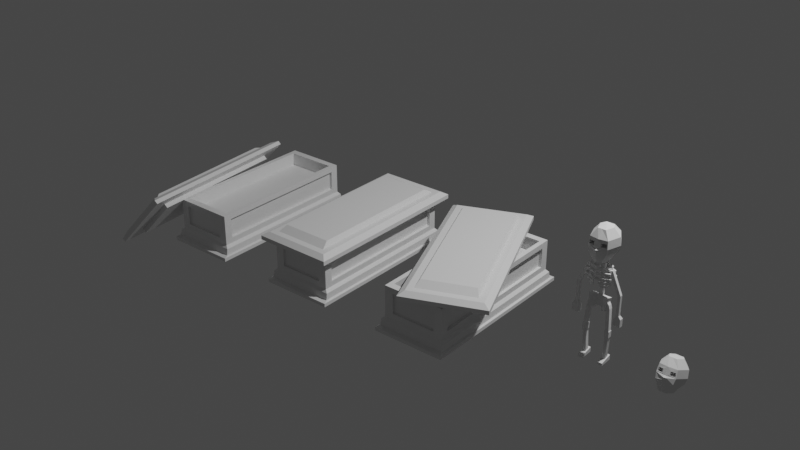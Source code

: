 # Source: DeadPack.blend  (saved by Blender 2.82.7; exported with 4.5.12 LTS)
import bpy
from mathutils import Matrix  # noqa: F401  (used for matrix-valued properties, if any)

bpy.ops.wm.read_factory_settings(use_empty=True)
scene = bpy.context.scene
scene.name = 'Scene'

# ---- collections
col_collection = bpy.data.collections.new('Collection'); scene.collection.children.link(col_collection)

# ---- materials (node trees are filled in below, after node groups)
mat_material = bpy.data.materials.new('Material')
mat_material.alpha_threshold = 0.0
mat_material.use_transparent_shadow = False
mat_material.line_color = (0.0, 0.0, 0.0, 1.0)

# ---- material node trees
mat_material.use_nodes = True; mat_material.node_tree.nodes.clear()
_N = mat_material.node_tree.nodes; _L = mat_material.node_tree.links
n0 = _N.new('ShaderNodeOutputMaterial'); n0.name = 'Material Output'; n0.location = (300, 300)
n1 = _N.new('ShaderNodeBsdfPrincipled'); n1.name = 'Principled BSDF'; n1.location = (10, 300)
n1.distribution = 'GGX'
n1.subsurface_method = 'BURLEY'
n1.inputs[2].default_value = 0.4
n1.inputs[3].default_value = 1.45
n1.inputs[27].default_value = (0.0, 0.0, 0.0, 1.0)
n1.inputs[28].default_value = 1.0
_L.new(n1.outputs[0], n0.inputs[0])
n0.is_active_output = True

# ---- world
world_world = bpy.data.worlds.new('World'); scene.world = world_world
world_world.use_nodes = True; world_world.node_tree.nodes.clear()
_N = world_world.node_tree.nodes; _L = world_world.node_tree.links
n0 = _N.new('ShaderNodeOutputWorld'); n0.name = 'World Output'; n0.location = (300, 300)
n1 = _N.new('ShaderNodeBackground'); n1.name = 'Background'; n1.location = (10, 300)
n1.inputs[0].default_value = (0.05088, 0.05088, 0.05088, 1.0)
_L.new(n1.outputs[0], n0.inputs[0])
n0.is_active_output = True
world_world.color = (0.05088, 0.05088, 0.05088)
world_world.use_sun_shadow = False
world_world.sun_shadow_jitter_overblur = 0.0

# ---- lights
light_light = bpy.data.lights.new('Light', 'POINT')
light_light.transmission_factor = 0.0
light_light.energy = 1000.0
light_light.shadow_soft_size = 0.1
light_light.shadow_maximum_resolution = 0.006
light_light.use_absolute_resolution = True

# ---- meshes
me_cube = bpy.data.meshes.new('Cube')
me_cube.from_pydata([(0.35, 0.9, 0.5), (0.4087, 0.9867, 0.0), (0.35, -0.9, 0.5), (0.4087, -0.9867, 0.0), (-0.35, 0.9, 0.5), (-0.4087, 0.9867, 0.0), (-0.35, -0.9, 0.5), (-0.4087, -0.9867, 0.0), (0.35, 0.9, 0.15), (-0.35, -0.9, 0.15), (0.35, -0.9, 0.15), (-0.35, 0.9, 0.15), (0.3818, 0.9216, 0.1201), (0.3818, -0.9216, 0.1201), (-0.3818, 0.9216, 0.1201), (-0.3818, -0.9216, 0.1201), (0.4087, 0.9867, 0.04), (0.4087, -0.9867, 0.04), (-0.4087, 0.9867, 0.04), (-0.4087, -0.9867, 0.04), (-0.3868, -0.9339, 0.04988), (0.3868, 0.9339, 0.04988), (0.3868, -0.9339, 0.04988), (-0.3868, 0.9339, 0.04988), (0.2531, -0.9, 0.2112), (0.2531, -0.9, 0.4388), (-0.2531, -0.9, 0.4388), (-0.2531, -0.9, 0.2112), (-0.35, -0.808, 0.2112), (-0.35, -0.808, 0.4388), (-0.35, 0.808, 0.4388), (-0.35, 0.808, 0.2112), (0.35, 0.808, 0.2112), (0.35, 0.808, 0.4388), (0.35, -0.808, 0.4388), (0.35, -0.808, 0.2112), (-0.2531, 0.9, 0.2112), (-0.2531, 0.9, 0.4388), (0.2531, 0.9, 0.4388), (0.2531, 0.9, 0.2112), (0.2531, -0.8759, 0.4388), (0.2531, -0.8759, 0.2112), (-0.2531, -0.8759, 0.2112), (-0.2531, -0.8759, 0.4388), (-0.3166, -0.808, 0.2112), (-0.3166, -0.808, 0.4388), (-0.3166, 0.808, 0.2112), (-0.3166, 0.808, 0.4388), (0.3166, 0.808, 0.4388), (0.3166, 0.808, 0.2112), (0.3166, -0.808, 0.2112), (0.3166, -0.808, 0.4388), (-0.2531, 0.8759, 0.4388), (-0.2531, 0.8759, 0.2112), (0.2531, 0.8759, 0.2112), (0.2531, 0.8759, 0.4388), (0.2978, 0.8238, 0.5), (-0.2978, 0.8238, 0.5), (-0.2978, -0.8238, 0.5), (0.2978, -0.8238, 0.5), (-0.2978, 0.8238, 0.3491), (0.2978, 0.8238, 0.3491), (0.2978, -0.8238, 0.3491), (-0.2978, -0.8238, 0.3491), (-0.2978, 0.8238, 0.4593), (0.2978, 0.8238, 0.4593), (0.2978, -0.8238, 0.4593), (-0.2978, -0.8238, 0.4593), (-0.2978, 0.8238, 0.5099), (0.2978, 0.8238, 0.5099), (0.2978, -0.8238, 0.5099), (-0.2978, -0.8238, 0.5099), (-0.4474, 1.017, 0.5099), (0.4474, 1.017, 0.5099), (0.4474, -1.017, 0.5099), (-0.4474, -1.017, 0.5099), (-0.4474, 1.017, 0.5569), (0.4474, 1.017, 0.5569), (0.4474, -1.017, 0.5569), (-0.4474, -1.017, 0.5569), (0.3846, 0.9544, 0.5964), (-0.3846, 0.9544, 0.5964), (-0.3846, -0.9544, 0.5964), (0.3846, -0.9544, 0.5964), (0.3149, 0.8846, 0.5964), (-0.3149, 0.8846, 0.5964), (-0.3149, -0.8846, 0.5964), (0.3149, -0.8846, 0.5964), (-0.2823, 0.7929, 0.6491), (0.2823, 0.7929, 0.6491), (0.2823, -0.7929, 0.6491), (-0.2823, -0.7929, 0.6491)], [], [(57, 58, 63, 60), (32, 33, 48, 49), (27, 24, 41, 42), (5, 1, 3, 7), (28, 29, 45, 44), (24, 25, 40, 41), (14, 11, 8, 12), (12, 8, 10, 13), (15, 9, 11, 14), (13, 10, 9, 15), (22, 13, 15, 20), (20, 15, 14, 23), (21, 12, 13, 22), (23, 14, 12, 21), (5, 18, 16, 1), (1, 16, 17, 3), (7, 19, 18, 5), (3, 17, 19, 7), (18, 23, 21, 16), (16, 21, 22, 17), (19, 20, 23, 18), (17, 22, 20, 19), (10, 2, 25, 24), (2, 6, 26, 25), (6, 9, 27, 26), (9, 10, 24, 27), (9, 6, 29, 28), (6, 4, 30, 29), (4, 11, 31, 30), (11, 9, 28, 31), (8, 0, 33, 32), (0, 2, 34, 33), (2, 10, 35, 34), (10, 8, 32, 35), (11, 4, 37, 36), (4, 0, 38, 37), (0, 8, 39, 38), (8, 11, 36, 39), (41, 40, 43, 42), (44, 45, 47, 46), (49, 48, 51, 50), (53, 52, 55, 54), (31, 28, 44, 46), (36, 37, 52, 53), (25, 26, 43, 40), (35, 32, 49, 50), (29, 30, 47, 45), (39, 36, 53, 54), (26, 27, 42, 43), (33, 34, 51, 48), (30, 31, 46, 47), (37, 38, 55, 52), (34, 35, 50, 51), (38, 39, 54, 55), (0, 4, 57, 56), (4, 6, 58, 57), (6, 2, 59, 58), (2, 0, 56, 59), (61, 60, 63, 62), (56, 57, 60, 61), (58, 59, 62, 63), (59, 56, 61, 62), (65, 66, 67, 64), (70, 69, 73, 74), (67, 66, 70, 71), (66, 65, 69, 70), (64, 67, 71, 68), (65, 64, 68, 69), (72, 75, 79, 76), (68, 71, 75, 72), (69, 68, 72, 73), (71, 70, 74, 75), (85, 86, 91, 88), (73, 72, 76, 77), (75, 74, 78, 79), (74, 73, 77, 78), (77, 76, 81, 80), (76, 79, 82, 81), (79, 78, 83, 82), (78, 77, 80, 83), (80, 81, 85, 84), (81, 82, 86, 85), (82, 83, 87, 86), (83, 80, 84, 87), (89, 88, 91, 90), (84, 85, 88, 89), (86, 87, 90, 91), (87, 84, 89, 90)])
_uv = me_cube.uv_layers.new(name='UVMap')
_uv.uv.foreach_set('vector', [0.8564, 0.5073, 0.8564, 0.7427, 0.8564, 0.7427, 0.8564, 0.5073, 0.4793, 0.5085, 0.5941, 0.5085, 0.5941, 0.5085, 0.4793, 0.5085, 0.4793, 0.9781, 0.4793, 0.7719, 0.4793, 0.7719, 0.4793, 0.9781, 0.125, 0.5, 0.375, 0.5, 0.375, 0.75, 0.125, 0.75, 0.4793, 0.008498, 0.5941, 0.008498, 0.5941, 0.008498, 0.4793, 0.008498, 0.4793, 0.7719, 0.5941, 0.7719, 0.5941, 0.7719, 0.4793, 0.7719, 0.4117, 0.25, 0.4484, 0.25, 0.4484, 0.5, 0.4117, 0.5, 0.4117, 0.5, 0.4484, 0.5, 0.4484, 0.75, 0.4117, 0.75, 0.4117, 0.0, 0.4484, 0.0, 0.4484, 0.25, 0.4117, 0.25, 0.4117, 0.75, 0.4484, 0.75, 0.4484, 1.0, 0.4117, 1.0, 0.3894, 0.75, 0.4117, 0.75, 0.4117, 1.0, 0.3894, 1.0, 0.3894, 0.0, 0.4117, 0.0, 0.4117, 0.25, 0.3894, 0.25, 0.3894, 0.5, 0.4117, 0.5, 0.4117, 0.75, 0.3894, 0.75, 0.3894, 0.25, 0.4117, 0.25, 0.4117, 0.5, 0.3894, 0.5, 0.375, 0.25, 0.3863, 0.25, 0.3863, 0.5, 0.375, 0.5, 0.375, 0.5, 0.3863, 0.5, 0.3863, 0.75, 0.375, 0.75, 0.375, 0.0, 0.3863, 0.0, 0.3863, 0.25, 0.375, 0.25, 0.375, 0.75, 0.3863, 0.75, 0.3863, 1.0, 0.375, 1.0, 0.3863, 0.25, 0.3894, 0.25, 0.3894, 0.5, 0.3863, 0.5, 0.3863, 0.5, 0.3894, 0.5, 0.3894, 0.75, 0.3863, 0.75, 0.3863, 0.0, 0.3894, 0.0, 0.3894, 0.25, 0.3863, 0.25, 0.3863, 0.75, 0.3894, 0.75, 0.3894, 1.0, 0.3863, 1.0, 0.4484, 0.75, 0.625, 0.75, 0.5941, 0.7719, 0.4793, 0.7719, 0.625, 0.75, 0.625, 1.0, 0.5941, 0.9781, 0.5941, 0.7719, 0.625, 1.0, 0.4484, 1.0, 0.4793, 0.9781, 0.5941, 0.9781, 0.4484, 1.0, 0.4484, 0.75, 0.4793, 0.7719, 0.4793, 0.9781, 0.4484, 0.0, 0.625, 0.0, 0.5941, 0.008498, 0.4793, 0.008498, 0.625, 0.0, 0.625, 0.25, 0.5941, 0.2415, 0.5941, 0.008498, 0.625, 0.25, 0.4484, 0.25, 0.4793, 0.2415, 0.5941, 0.2415, 0.4484, 0.25, 0.4484, 0.0, 0.4793, 0.008498, 0.4793, 0.2415, 0.4484, 0.5, 0.625, 0.5, 0.5941, 0.5085, 0.4793, 0.5085, 0.625, 0.5, 0.625, 0.75, 0.5941, 0.7415, 0.5941, 0.5085, 0.625, 0.75, 0.4484, 0.75, 0.4793, 0.7415, 0.5941, 0.7415, 0.4484, 0.75, 0.4484, 0.5, 0.4793, 0.5085, 0.4793, 0.7415, 0.4484, 0.25, 0.625, 0.25, 0.5941, 0.2719, 0.4793, 0.2719, 0.625, 0.25, 0.625, 0.5, 0.5941, 0.4781, 0.5941, 0.2719, 0.625, 0.5, 0.4484, 0.5, 0.4793, 0.4781, 0.5941, 0.4781, 0.4484, 0.5, 0.4484, 0.25, 0.4793, 0.2719, 0.4793, 0.4781, 0.4793, 0.7719, 0.5941, 0.7719, 0.5941, 0.9781, 0.4793, 0.9781, 0.4793, 0.008498, 0.5941, 0.008498, 0.5941, 0.2415, 0.4793, 0.2415, 0.4793, 0.5085, 0.5941, 0.5085, 0.5941, 0.7415, 0.4793, 0.7415, 0.4793, 0.2719, 0.5941, 0.2719, 0.5941, 0.4781, 0.4793, 0.4781, 0.4793, 0.2415, 0.4793, 0.008498, 0.4793, 0.008498, 0.4793, 0.2415, 0.4793, 0.2719, 0.5941, 0.2719, 0.5941, 0.2719, 0.4793, 0.2719, 0.5941, 0.7719, 0.5941, 0.9781, 0.5941, 0.9781, 0.5941, 0.7719, 0.4793, 0.7415, 0.4793, 0.5085, 0.4793, 0.5085, 0.4793, 0.7415, 0.5941, 0.008498, 0.5941, 0.2415, 0.5941, 0.2415, 0.5941, 0.008498, 0.4793, 0.4781, 0.4793, 0.2719, 0.4793, 0.2719, 0.4793, 0.4781, 0.5941, 0.9781, 0.4793, 0.9781, 0.4793, 0.9781, 0.5941, 0.9781, 0.5941, 0.5085, 0.5941, 0.7415, 0.5941, 0.7415, 0.5941, 0.5085, 0.5941, 0.2415, 0.4793, 0.2415, 0.4793, 0.2415, 0.5941, 0.2415, 0.5941, 0.2719, 0.5941, 0.4781, 0.5941, 0.4781, 0.5941, 0.2719, 0.5941, 0.7415, 0.4793, 0.7415, 0.4793, 0.7415, 0.5941, 0.7415, 0.5941, 0.4781, 0.4793, 0.4781, 0.4793, 0.4781, 0.5941, 0.4781, 0.625, 0.5, 0.875, 0.5, 0.8564, 0.5073, 0.6436, 0.5073, 0.875, 0.5, 0.875, 0.75, 0.8564, 0.7427, 0.8564, 0.5073, 0.875, 0.75, 0.625, 0.75, 0.6436, 0.7427, 0.8564, 0.7427, 0.625, 0.75, 0.625, 0.5, 0.6436, 0.5073, 0.6436, 0.7427, 0.6436, 0.5073, 0.8564, 0.5073, 0.8564, 0.7427, 0.6436, 0.7427, 0.6436, 0.5073, 0.8564, 0.5073, 0.8564, 0.5073, 0.6436, 0.5073, 0.8564, 0.7427, 0.6436, 0.7427, 0.6436, 0.7427, 0.8564, 0.7427, 0.6436, 0.7427, 0.6436, 0.5073, 0.6436, 0.5073, 0.6436, 0.7427, 0.6436, 0.5073, 0.6436, 0.7427, 0.8564, 0.7427, 0.8564, 0.5073, 0.6436, 0.7427, 0.6436, 0.5073, 0.6436, 0.5073, 0.6436, 0.7427, 0.8564, 0.7427, 0.6436, 0.7427, 0.6436, 0.7427, 0.8564, 0.7427, 0.6436, 0.7427, 0.6436, 0.5073, 0.6436, 0.5073, 0.6436, 0.7427, 0.8564, 0.5073, 0.8564, 0.7427, 0.8564, 0.7427, 0.8564, 0.5073, 0.6436, 0.5073, 0.8564, 0.5073, 0.8564, 0.5073, 0.6436, 0.5073, 0.8564, 0.5073, 0.8564, 0.7427, 0.8564, 0.7427, 0.8564, 0.5073, 0.8564, 0.5073, 0.8564, 0.7427, 0.8564, 0.7427, 0.8564, 0.5073, 0.6436, 0.5073, 0.8564, 0.5073, 0.8564, 0.5073, 0.6436, 0.5073, 0.8564, 0.7427, 0.6436, 0.7427, 0.6436, 0.7427, 0.8564, 0.7427, 0.8249, 0.5226, 0.8249, 0.7274, 0.8249, 0.7274, 0.8249, 0.5226, 0.6436, 0.5073, 0.8564, 0.5073, 0.8564, 0.5073, 0.6436, 0.5073, 0.8564, 0.7427, 0.6436, 0.7427, 0.6436, 0.7427, 0.8564, 0.7427, 0.6436, 0.7427, 0.6436, 0.5073, 0.6436, 0.5073, 0.6436, 0.7427, 0.6436, 0.5073, 0.8564, 0.5073, 0.8414, 0.5145, 0.6586, 0.5145, 0.8564, 0.5073, 0.8564, 0.7427, 0.8414, 0.7355, 0.8414, 0.5145, 0.8564, 0.7427, 0.6436, 0.7427, 0.6586, 0.7355, 0.8414, 0.7355, 0.6436, 0.7427, 0.6436, 0.5073, 0.6586, 0.5145, 0.6586, 0.7355, 0.6586, 0.5145, 0.8414, 0.5145, 0.8249, 0.5226, 0.6751, 0.5226, 0.8414, 0.5145, 0.8414, 0.7355, 0.8249, 0.7274, 0.8249, 0.5226, 0.8414, 0.7355, 0.6586, 0.7355, 0.6751, 0.7274, 0.8249, 0.7274, 0.6586, 0.7355, 0.6586, 0.5145, 0.6751, 0.5226, 0.6751, 0.7274, 0.6751, 0.5226, 0.8249, 0.5226, 0.8249, 0.7274, 0.6751, 0.7274, 0.6751, 0.5226, 0.8249, 0.5226, 0.8249, 0.5226, 0.6751, 0.5226, 0.8249, 0.7274, 0.6751, 0.7274, 0.6751, 0.7274, 0.8249, 0.7274, 0.6751, 0.7274, 0.6751, 0.5226, 0.6751, 0.5226, 0.6751, 0.7274])
me_cube.materials.append(mat_material)
me_cube.use_remesh_preserve_volume = False
me_cube.use_remesh_preserve_attributes = False
me_cube.use_mirror_vertex_groups = False
me_cube.update()
me_cube_001 = bpy.data.meshes.new('Cube.001')
me_cube_001.from_pydata([(0.35, 0.9, 0.5), (0.4087, 0.9867, 0.0), (0.35, -0.9, 0.5), (0.4087, -0.9867, 0.0), (-0.35, 0.9, 0.5), (-0.4087, 0.9867, 0.0), (-0.35, -0.9, 0.5), (-0.4087, -0.9867, 0.0), (0.35, 0.9, 0.15), (-0.35, -0.9, 0.15), (0.35, -0.9, 0.15), (-0.35, 0.9, 0.15), (0.3818, 0.9216, 0.1201), (0.3818, -0.9216, 0.1201), (-0.3818, 0.9216, 0.1201), (-0.3818, -0.9216, 0.1201), (0.4087, 0.9867, 0.04), (0.4087, -0.9867, 0.04), (-0.4087, 0.9867, 0.04), (-0.4087, -0.9867, 0.04), (-0.3868, -0.9339, 0.04988), (0.3868, 0.9339, 0.04988), (0.3868, -0.9339, 0.04988), (-0.3868, 0.9339, 0.04988), (0.2531, -0.9, 0.2112), (0.2531, -0.9, 0.4388), (-0.2531, -0.9, 0.4388), (-0.2531, -0.9, 0.2112), (-0.35, -0.808, 0.2112), (-0.35, -0.808, 0.4388), (-0.35, 0.808, 0.4388), (-0.35, 0.808, 0.2112), (0.35, 0.808, 0.2112), (0.35, 0.808, 0.4388), (0.35, -0.808, 0.4388), (0.35, -0.808, 0.2112), (-0.2531, 0.9, 0.2112), (-0.2531, 0.9, 0.4388), (0.2531, 0.9, 0.4388), (0.2531, 0.9, 0.2112), (0.2531, -0.8759, 0.4388), (0.2531, -0.8759, 0.2112), (-0.2531, -0.8759, 0.2112), (-0.2531, -0.8759, 0.4388), (-0.3166, -0.808, 0.2112), (-0.3166, -0.808, 0.4388), (-0.3166, 0.808, 0.2112), (-0.3166, 0.808, 0.4388), (0.3166, 0.808, 0.4388), (0.3166, 0.808, 0.2112), (0.3166, -0.808, 0.2112), (0.3166, -0.808, 0.4388), (-0.2531, 0.8759, 0.4388), (-0.2531, 0.8759, 0.2112), (0.2531, 0.8759, 0.2112), (0.2531, 0.8759, 0.4388), (0.2978, 0.8238, 0.5), (-0.2978, 0.8238, 0.5), (-0.2978, -0.8238, 0.5), (0.2978, -0.8238, 0.5), (-0.2978, 0.8238, 0.3491), (0.2978, 0.8238, 0.3491), (0.2978, -0.8238, 0.3491), (-0.2978, -0.8238, 0.3491), (-0.5873, 0.6499, 0.4988), (-0.03602, 0.8752, 0.4988), (0.5873, -0.6499, 0.4988), (0.03602, -0.8752, 0.4988), (-0.5873, 0.6499, 0.5494), (-0.03602, 0.8752, 0.5494), (0.5873, -0.6499, 0.5494), (0.03602, -0.8752, 0.5494), (-0.7989, 0.7723, 0.5495), (0.02933, 1.111, 0.5495), (0.7989, -0.7723, 0.5495), (-0.02933, -1.111, 0.5495), (-0.7989, 0.7723, 0.5964), (0.02933, 1.111, 0.5964), (0.7989, -0.7723, 0.5964), (-0.02933, -1.111, 0.5964), (-0.005015, 1.029, 0.636), (-0.7171, 0.7379, 0.636), (0.005015, -1.029, 0.636), (0.7171, -0.7379, 0.636), (-0.04319, 0.938, 0.636), (-0.6262, 0.6997, 0.636), (0.04319, -0.938, 0.636), (0.6262, -0.6997, 0.636), (-0.5613, 0.6272, 0.6886), (-0.03871, 0.8408, 0.6886), (0.5613, -0.6272, 0.6886), (0.03871, -0.8408, 0.6886)], [], [(57, 58, 63, 60), (32, 33, 48, 49), (27, 24, 41, 42), (5, 1, 3, 7), (28, 29, 45, 44), (24, 25, 40, 41), (14, 11, 8, 12), (12, 8, 10, 13), (15, 9, 11, 14), (13, 10, 9, 15), (22, 13, 15, 20), (20, 15, 14, 23), (21, 12, 13, 22), (23, 14, 12, 21), (5, 18, 16, 1), (1, 16, 17, 3), (7, 19, 18, 5), (3, 17, 19, 7), (18, 23, 21, 16), (16, 21, 22, 17), (19, 20, 23, 18), (17, 22, 20, 19), (10, 2, 25, 24), (2, 6, 26, 25), (6, 9, 27, 26), (9, 10, 24, 27), (9, 6, 29, 28), (6, 4, 30, 29), (4, 11, 31, 30), (11, 9, 28, 31), (8, 0, 33, 32), (0, 2, 34, 33), (2, 10, 35, 34), (10, 8, 32, 35), (11, 4, 37, 36), (4, 0, 38, 37), (0, 8, 39, 38), (8, 11, 36, 39), (41, 40, 43, 42), (44, 45, 47, 46), (49, 48, 51, 50), (53, 52, 55, 54), (31, 28, 44, 46), (36, 37, 52, 53), (25, 26, 43, 40), (35, 32, 49, 50), (29, 30, 47, 45), (39, 36, 53, 54), (26, 27, 42, 43), (33, 34, 51, 48), (30, 31, 46, 47), (37, 38, 55, 52), (34, 35, 50, 51), (38, 39, 54, 55), (0, 4, 57, 56), (4, 6, 58, 57), (6, 2, 59, 58), (2, 0, 56, 59), (61, 60, 63, 62), (56, 57, 60, 61), (58, 59, 62, 63), (59, 56, 61, 62), (65, 66, 67, 64), (70, 69, 73, 74), (67, 66, 70, 71), (66, 65, 69, 70), (64, 67, 71, 68), (65, 64, 68, 69), (72, 75, 79, 76), (68, 71, 75, 72), (69, 68, 72, 73), (71, 70, 74, 75), (85, 86, 91, 88), (73, 72, 76, 77), (75, 74, 78, 79), (74, 73, 77, 78), (77, 76, 81, 80), (76, 79, 82, 81), (79, 78, 83, 82), (78, 77, 80, 83), (80, 81, 85, 84), (81, 82, 86, 85), (82, 83, 87, 86), (83, 80, 84, 87), (89, 88, 91, 90), (84, 85, 88, 89), (86, 87, 90, 91), (87, 84, 89, 90)])
_uv = me_cube_001.uv_layers.new(name='UVMap')
_uv.uv.foreach_set('vector', [0.8564, 0.5073, 0.8564, 0.7427, 0.8564, 0.7427, 0.8564, 0.5073, 0.4793, 0.5085, 0.5941, 0.5085, 0.5941, 0.5085, 0.4793, 0.5085, 0.4793, 0.9781, 0.4793, 0.7719, 0.4793, 0.7719, 0.4793, 0.9781, 0.125, 0.5, 0.375, 0.5, 0.375, 0.75, 0.125, 0.75, 0.4793, 0.008498, 0.5941, 0.008498, 0.5941, 0.008498, 0.4793, 0.008498, 0.4793, 0.7719, 0.5941, 0.7719, 0.5941, 0.7719, 0.4793, 0.7719, 0.4117, 0.25, 0.4484, 0.25, 0.4484, 0.5, 0.4117, 0.5, 0.4117, 0.5, 0.4484, 0.5, 0.4484, 0.75, 0.4117, 0.75, 0.4117, 0.0, 0.4484, 0.0, 0.4484, 0.25, 0.4117, 0.25, 0.4117, 0.75, 0.4484, 0.75, 0.4484, 1.0, 0.4117, 1.0, 0.3894, 0.75, 0.4117, 0.75, 0.4117, 1.0, 0.3894, 1.0, 0.3894, 0.0, 0.4117, 0.0, 0.4117, 0.25, 0.3894, 0.25, 0.3894, 0.5, 0.4117, 0.5, 0.4117, 0.75, 0.3894, 0.75, 0.3894, 0.25, 0.4117, 0.25, 0.4117, 0.5, 0.3894, 0.5, 0.375, 0.25, 0.3863, 0.25, 0.3863, 0.5, 0.375, 0.5, 0.375, 0.5, 0.3863, 0.5, 0.3863, 0.75, 0.375, 0.75, 0.375, 0.0, 0.3863, 0.0, 0.3863, 0.25, 0.375, 0.25, 0.375, 0.75, 0.3863, 0.75, 0.3863, 1.0, 0.375, 1.0, 0.3863, 0.25, 0.3894, 0.25, 0.3894, 0.5, 0.3863, 0.5, 0.3863, 0.5, 0.3894, 0.5, 0.3894, 0.75, 0.3863, 0.75, 0.3863, 0.0, 0.3894, 0.0, 0.3894, 0.25, 0.3863, 0.25, 0.3863, 0.75, 0.3894, 0.75, 0.3894, 1.0, 0.3863, 1.0, 0.4484, 0.75, 0.625, 0.75, 0.5941, 0.7719, 0.4793, 0.7719, 0.625, 0.75, 0.625, 1.0, 0.5941, 0.9781, 0.5941, 0.7719, 0.625, 1.0, 0.4484, 1.0, 0.4793, 0.9781, 0.5941, 0.9781, 0.4484, 1.0, 0.4484, 0.75, 0.4793, 0.7719, 0.4793, 0.9781, 0.4484, 0.0, 0.625, 0.0, 0.5941, 0.008498, 0.4793, 0.008498, 0.625, 0.0, 0.625, 0.25, 0.5941, 0.2415, 0.5941, 0.008498, 0.625, 0.25, 0.4484, 0.25, 0.4793, 0.2415, 0.5941, 0.2415, 0.4484, 0.25, 0.4484, 0.0, 0.4793, 0.008498, 0.4793, 0.2415, 0.4484, 0.5, 0.625, 0.5, 0.5941, 0.5085, 0.4793, 0.5085, 0.625, 0.5, 0.625, 0.75, 0.5941, 0.7415, 0.5941, 0.5085, 0.625, 0.75, 0.4484, 0.75, 0.4793, 0.7415, 0.5941, 0.7415, 0.4484, 0.75, 0.4484, 0.5, 0.4793, 0.5085, 0.4793, 0.7415, 0.4484, 0.25, 0.625, 0.25, 0.5941, 0.2719, 0.4793, 0.2719, 0.625, 0.25, 0.625, 0.5, 0.5941, 0.4781, 0.5941, 0.2719, 0.625, 0.5, 0.4484, 0.5, 0.4793, 0.4781, 0.5941, 0.4781, 0.4484, 0.5, 0.4484, 0.25, 0.4793, 0.2719, 0.4793, 0.4781, 0.4793, 0.7719, 0.5941, 0.7719, 0.5941, 0.9781, 0.4793, 0.9781, 0.4793, 0.008498, 0.5941, 0.008498, 0.5941, 0.2415, 0.4793, 0.2415, 0.4793, 0.5085, 0.5941, 0.5085, 0.5941, 0.7415, 0.4793, 0.7415, 0.4793, 0.2719, 0.5941, 0.2719, 0.5941, 0.4781, 0.4793, 0.4781, 0.4793, 0.2415, 0.4793, 0.008498, 0.4793, 0.008498, 0.4793, 0.2415, 0.4793, 0.2719, 0.5941, 0.2719, 0.5941, 0.2719, 0.4793, 0.2719, 0.5941, 0.7719, 0.5941, 0.9781, 0.5941, 0.9781, 0.5941, 0.7719, 0.4793, 0.7415, 0.4793, 0.5085, 0.4793, 0.5085, 0.4793, 0.7415, 0.5941, 0.008498, 0.5941, 0.2415, 0.5941, 0.2415, 0.5941, 0.008498, 0.4793, 0.4781, 0.4793, 0.2719, 0.4793, 0.2719, 0.4793, 0.4781, 0.5941, 0.9781, 0.4793, 0.9781, 0.4793, 0.9781, 0.5941, 0.9781, 0.5941, 0.5085, 0.5941, 0.7415, 0.5941, 0.7415, 0.5941, 0.5085, 0.5941, 0.2415, 0.4793, 0.2415, 0.4793, 0.2415, 0.5941, 0.2415, 0.5941, 0.2719, 0.5941, 0.4781, 0.5941, 0.4781, 0.5941, 0.2719, 0.5941, 0.7415, 0.4793, 0.7415, 0.4793, 0.7415, 0.5941, 0.7415, 0.5941, 0.4781, 0.4793, 0.4781, 0.4793, 0.4781, 0.5941, 0.4781, 0.625, 0.5, 0.875, 0.5, 0.8564, 0.5073, 0.6436, 0.5073, 0.875, 0.5, 0.875, 0.75, 0.8564, 0.7427, 0.8564, 0.5073, 0.875, 0.75, 0.625, 0.75, 0.6436, 0.7427, 0.8564, 0.7427, 0.625, 0.75, 0.625, 0.5, 0.6436, 0.5073, 0.6436, 0.7427, 0.6436, 0.5073, 0.8564, 0.5073, 0.8564, 0.7427, 0.6436, 0.7427, 0.6436, 0.5073, 0.8564, 0.5073, 0.8564, 0.5073, 0.6436, 0.5073, 0.8564, 0.7427, 0.6436, 0.7427, 0.6436, 0.7427, 0.8564, 0.7427, 0.6436, 0.7427, 0.6436, 0.5073, 0.6436, 0.5073, 0.6436, 0.7427, 0.6436, 0.5073, 0.6436, 0.7427, 0.8564, 0.7427, 0.8564, 0.5073, 0.6436, 0.7427, 0.6436, 0.5073, 0.6436, 0.5073, 0.6436, 0.7427, 0.8564, 0.7427, 0.6436, 0.7427, 0.6436, 0.7427, 0.8564, 0.7427, 0.6436, 0.7427, 0.6436, 0.5073, 0.6436, 0.5073, 0.6436, 0.7427, 0.8564, 0.5073, 0.8564, 0.7427, 0.8564, 0.7427, 0.8564, 0.5073, 0.6436, 0.5073, 0.8564, 0.5073, 0.8564, 0.5073, 0.6436, 0.5073, 0.8564, 0.5073, 0.8564, 0.7427, 0.8564, 0.7427, 0.8564, 0.5073, 0.8564, 0.5073, 0.8564, 0.7427, 0.8564, 0.7427, 0.8564, 0.5073, 0.6436, 0.5073, 0.8564, 0.5073, 0.8564, 0.5073, 0.6436, 0.5073, 0.8564, 0.7427, 0.6436, 0.7427, 0.6436, 0.7427, 0.8564, 0.7427, 0.8249, 0.5226, 0.8249, 0.7274, 0.8249, 0.7274, 0.8249, 0.5226, 0.6436, 0.5073, 0.8564, 0.5073, 0.8564, 0.5073, 0.6436, 0.5073, 0.8564, 0.7427, 0.6436, 0.7427, 0.6436, 0.7427, 0.8564, 0.7427, 0.6436, 0.7427, 0.6436, 0.5073, 0.6436, 0.5073, 0.6436, 0.7427, 0.6436, 0.5073, 0.8564, 0.5073, 0.8414, 0.5145, 0.6586, 0.5145, 0.8564, 0.5073, 0.8564, 0.7427, 0.8414, 0.7355, 0.8414, 0.5145, 0.8564, 0.7427, 0.6436, 0.7427, 0.6586, 0.7355, 0.8414, 0.7355, 0.6436, 0.7427, 0.6436, 0.5073, 0.6586, 0.5145, 0.6586, 0.7355, 0.6586, 0.5145, 0.8414, 0.5145, 0.8249, 0.5226, 0.6751, 0.5226, 0.8414, 0.5145, 0.8414, 0.7355, 0.8249, 0.7274, 0.8249, 0.5226, 0.8414, 0.7355, 0.6586, 0.7355, 0.6751, 0.7274, 0.8249, 0.7274, 0.6586, 0.7355, 0.6586, 0.5145, 0.6751, 0.5226, 0.6751, 0.7274, 0.6751, 0.5226, 0.8249, 0.5226, 0.8249, 0.7274, 0.6751, 0.7274, 0.6751, 0.5226, 0.8249, 0.5226, 0.8249, 0.5226, 0.6751, 0.5226, 0.8249, 0.7274, 0.6751, 0.7274, 0.6751, 0.7274, 0.8249, 0.7274, 0.6751, 0.7274, 0.6751, 0.5226, 0.6751, 0.5226, 0.6751, 0.7274])
me_cube_001.materials.append(mat_material)
me_cube_001.use_remesh_preserve_volume = False
me_cube_001.use_remesh_preserve_attributes = False
me_cube_001.use_mirror_vertex_groups = False
me_cube_001.update()
me_cube_002 = bpy.data.meshes.new('Cube.002')
me_cube_002.from_pydata([(0.35, 0.9, 0.5), (0.4087, 0.9867, 0.0), (0.35, -0.9, 0.5), (0.4087, -0.9867, 0.0), (-0.35, 0.9, 0.5), (-0.4087, 0.9867, 0.0), (-0.35, -0.9, 0.5), (-0.4087, -0.9867, 0.0), (0.35, 0.9, 0.15), (-0.35, -0.9, 0.15), (0.35, -0.9, 0.15), (-0.35, 0.9, 0.15), (0.3818, 0.9216, 0.1201), (0.3818, -0.9216, 0.1201), (-0.3818, 0.9216, 0.1201), (-0.3818, -0.9216, 0.1201), (0.4087, 0.9867, 0.04), (0.4087, -0.9867, 0.04), (-0.4087, 0.9867, 0.04), (-0.4087, -0.9867, 0.04), (-0.3868, -0.9339, 0.04988), (0.3868, 0.9339, 0.04988), (0.3868, -0.9339, 0.04988), (-0.3868, 0.9339, 0.04988), (0.2531, -0.9, 0.2112), (0.2531, -0.9, 0.4388), (-0.2531, -0.9, 0.4388), (-0.2531, -0.9, 0.2112), (-0.35, -0.808, 0.2112), (-0.35, -0.808, 0.4388), (-0.35, 0.808, 0.4388), (-0.35, 0.808, 0.2112), (0.35, 0.808, 0.2112), (0.35, 0.808, 0.4388), (0.35, -0.808, 0.4388), (0.35, -0.808, 0.2112), (-0.2531, 0.9, 0.2112), (-0.2531, 0.9, 0.4388), (0.2531, 0.9, 0.4388), (0.2531, 0.9, 0.2112), (0.2531, -0.8759, 0.4388), (0.2531, -0.8759, 0.2112), (-0.2531, -0.8759, 0.2112), (-0.2531, -0.8759, 0.4388), (-0.3166, -0.808, 0.2112), (-0.3166, -0.808, 0.4388), (-0.3166, 0.808, 0.2112), (-0.3166, 0.808, 0.4388), (0.3166, 0.808, 0.4388), (0.3166, 0.808, 0.2112), (0.3166, -0.808, 0.2112), (0.3166, -0.808, 0.4388), (-0.2531, 0.8759, 0.4388), (-0.2531, 0.8759, 0.2112), (0.2531, 0.8759, 0.2112), (0.2531, 0.8759, 0.4388), (0.2978, 0.8238, 0.5), (-0.2978, 0.8238, 0.5), (-0.2978, -0.8238, 0.5), (0.2978, -0.8238, 0.5), (-0.2978, 0.8238, 0.3491), (0.2978, 0.8238, 0.3491), (0.2978, -0.8238, 0.3491), (-0.2978, -0.8238, 0.3491), (-0.8205, 0.4499, 0.07507), (-0.4141, 0.4807, 0.5093), (-0.2886, -1.162, 0.5083), (-0.695, -1.193, 0.07408), (-0.8573, 0.4471, 0.1097), (-0.4509, 0.4778, 0.5439), (-0.3254, -1.165, 0.543), (-0.7318, -1.196, 0.1087), (-0.9741, 0.6321, 0.000763), (-0.3635, 0.6783, 0.6532), (-0.2086, -1.35, 0.6519), (-0.8192, -1.396, -0.0004554), (-1.008, 0.6295, 0.0329), (-0.3977, 0.6757, 0.6853), (-0.2427, -1.353, 0.6841), (-0.8534, -1.399, 0.03168), (-0.4644, 0.6077, 0.6666), (-0.9894, 0.5679, 0.1057), (-0.8441, -1.335, 0.1045), (-0.3191, -1.296, 0.6654), (-0.5067, 0.5345, 0.6157), (-0.9365, 0.502, 0.1565), (-0.8018, -1.262, 0.1554), (-0.372, -1.23, 0.6146), (-0.9456, 0.4093, 0.2163), (-0.5603, 0.4385, 0.6279), (-0.4395, -1.143, 0.6269), (-0.8248, -1.172, 0.2153)], [], [(57, 58, 63, 60), (32, 33, 48, 49), (27, 24, 41, 42), (5, 1, 3, 7), (28, 29, 45, 44), (24, 25, 40, 41), (14, 11, 8, 12), (12, 8, 10, 13), (15, 9, 11, 14), (13, 10, 9, 15), (22, 13, 15, 20), (20, 15, 14, 23), (21, 12, 13, 22), (23, 14, 12, 21), (5, 18, 16, 1), (1, 16, 17, 3), (7, 19, 18, 5), (3, 17, 19, 7), (18, 23, 21, 16), (16, 21, 22, 17), (19, 20, 23, 18), (17, 22, 20, 19), (10, 2, 25, 24), (2, 6, 26, 25), (6, 9, 27, 26), (9, 10, 24, 27), (9, 6, 29, 28), (6, 4, 30, 29), (4, 11, 31, 30), (11, 9, 28, 31), (8, 0, 33, 32), (0, 2, 34, 33), (2, 10, 35, 34), (10, 8, 32, 35), (11, 4, 37, 36), (4, 0, 38, 37), (0, 8, 39, 38), (8, 11, 36, 39), (41, 40, 43, 42), (44, 45, 47, 46), (49, 48, 51, 50), (53, 52, 55, 54), (31, 28, 44, 46), (36, 37, 52, 53), (25, 26, 43, 40), (35, 32, 49, 50), (29, 30, 47, 45), (39, 36, 53, 54), (26, 27, 42, 43), (33, 34, 51, 48), (30, 31, 46, 47), (37, 38, 55, 52), (34, 35, 50, 51), (38, 39, 54, 55), (0, 4, 57, 56), (4, 6, 58, 57), (6, 2, 59, 58), (2, 0, 56, 59), (61, 60, 63, 62), (56, 57, 60, 61), (58, 59, 62, 63), (59, 56, 61, 62), (65, 66, 67, 64), (70, 69, 73, 74), (67, 66, 70, 71), (66, 65, 69, 70), (64, 67, 71, 68), (65, 64, 68, 69), (72, 75, 79, 76), (68, 71, 75, 72), (69, 68, 72, 73), (71, 70, 74, 75), (85, 86, 91, 88), (73, 72, 76, 77), (75, 74, 78, 79), (74, 73, 77, 78), (77, 76, 81, 80), (76, 79, 82, 81), (79, 78, 83, 82), (78, 77, 80, 83), (80, 81, 85, 84), (81, 82, 86, 85), (82, 83, 87, 86), (83, 80, 84, 87), (89, 88, 91, 90), (84, 85, 88, 89), (86, 87, 90, 91), (87, 84, 89, 90)])
_uv = me_cube_002.uv_layers.new(name='UVMap')
_uv.uv.foreach_set('vector', [0.8564, 0.5073, 0.8564, 0.7427, 0.8564, 0.7427, 0.8564, 0.5073, 0.4793, 0.5085, 0.5941, 0.5085, 0.5941, 0.5085, 0.4793, 0.5085, 0.4793, 0.9781, 0.4793, 0.7719, 0.4793, 0.7719, 0.4793, 0.9781, 0.125, 0.5, 0.375, 0.5, 0.375, 0.75, 0.125, 0.75, 0.4793, 0.008498, 0.5941, 0.008498, 0.5941, 0.008498, 0.4793, 0.008498, 0.4793, 0.7719, 0.5941, 0.7719, 0.5941, 0.7719, 0.4793, 0.7719, 0.4117, 0.25, 0.4484, 0.25, 0.4484, 0.5, 0.4117, 0.5, 0.4117, 0.5, 0.4484, 0.5, 0.4484, 0.75, 0.4117, 0.75, 0.4117, 0.0, 0.4484, 0.0, 0.4484, 0.25, 0.4117, 0.25, 0.4117, 0.75, 0.4484, 0.75, 0.4484, 1.0, 0.4117, 1.0, 0.3894, 0.75, 0.4117, 0.75, 0.4117, 1.0, 0.3894, 1.0, 0.3894, 0.0, 0.4117, 0.0, 0.4117, 0.25, 0.3894, 0.25, 0.3894, 0.5, 0.4117, 0.5, 0.4117, 0.75, 0.3894, 0.75, 0.3894, 0.25, 0.4117, 0.25, 0.4117, 0.5, 0.3894, 0.5, 0.375, 0.25, 0.3863, 0.25, 0.3863, 0.5, 0.375, 0.5, 0.375, 0.5, 0.3863, 0.5, 0.3863, 0.75, 0.375, 0.75, 0.375, 0.0, 0.3863, 0.0, 0.3863, 0.25, 0.375, 0.25, 0.375, 0.75, 0.3863, 0.75, 0.3863, 1.0, 0.375, 1.0, 0.3863, 0.25, 0.3894, 0.25, 0.3894, 0.5, 0.3863, 0.5, 0.3863, 0.5, 0.3894, 0.5, 0.3894, 0.75, 0.3863, 0.75, 0.3863, 0.0, 0.3894, 0.0, 0.3894, 0.25, 0.3863, 0.25, 0.3863, 0.75, 0.3894, 0.75, 0.3894, 1.0, 0.3863, 1.0, 0.4484, 0.75, 0.625, 0.75, 0.5941, 0.7719, 0.4793, 0.7719, 0.625, 0.75, 0.625, 1.0, 0.5941, 0.9781, 0.5941, 0.7719, 0.625, 1.0, 0.4484, 1.0, 0.4793, 0.9781, 0.5941, 0.9781, 0.4484, 1.0, 0.4484, 0.75, 0.4793, 0.7719, 0.4793, 0.9781, 0.4484, 0.0, 0.625, 0.0, 0.5941, 0.008498, 0.4793, 0.008498, 0.625, 0.0, 0.625, 0.25, 0.5941, 0.2415, 0.5941, 0.008498, 0.625, 0.25, 0.4484, 0.25, 0.4793, 0.2415, 0.5941, 0.2415, 0.4484, 0.25, 0.4484, 0.0, 0.4793, 0.008498, 0.4793, 0.2415, 0.4484, 0.5, 0.625, 0.5, 0.5941, 0.5085, 0.4793, 0.5085, 0.625, 0.5, 0.625, 0.75, 0.5941, 0.7415, 0.5941, 0.5085, 0.625, 0.75, 0.4484, 0.75, 0.4793, 0.7415, 0.5941, 0.7415, 0.4484, 0.75, 0.4484, 0.5, 0.4793, 0.5085, 0.4793, 0.7415, 0.4484, 0.25, 0.625, 0.25, 0.5941, 0.2719, 0.4793, 0.2719, 0.625, 0.25, 0.625, 0.5, 0.5941, 0.4781, 0.5941, 0.2719, 0.625, 0.5, 0.4484, 0.5, 0.4793, 0.4781, 0.5941, 0.4781, 0.4484, 0.5, 0.4484, 0.25, 0.4793, 0.2719, 0.4793, 0.4781, 0.4793, 0.7719, 0.5941, 0.7719, 0.5941, 0.9781, 0.4793, 0.9781, 0.4793, 0.008498, 0.5941, 0.008498, 0.5941, 0.2415, 0.4793, 0.2415, 0.4793, 0.5085, 0.5941, 0.5085, 0.5941, 0.7415, 0.4793, 0.7415, 0.4793, 0.2719, 0.5941, 0.2719, 0.5941, 0.4781, 0.4793, 0.4781, 0.4793, 0.2415, 0.4793, 0.008498, 0.4793, 0.008498, 0.4793, 0.2415, 0.4793, 0.2719, 0.5941, 0.2719, 0.5941, 0.2719, 0.4793, 0.2719, 0.5941, 0.7719, 0.5941, 0.9781, 0.5941, 0.9781, 0.5941, 0.7719, 0.4793, 0.7415, 0.4793, 0.5085, 0.4793, 0.5085, 0.4793, 0.7415, 0.5941, 0.008498, 0.5941, 0.2415, 0.5941, 0.2415, 0.5941, 0.008498, 0.4793, 0.4781, 0.4793, 0.2719, 0.4793, 0.2719, 0.4793, 0.4781, 0.5941, 0.9781, 0.4793, 0.9781, 0.4793, 0.9781, 0.5941, 0.9781, 0.5941, 0.5085, 0.5941, 0.7415, 0.5941, 0.7415, 0.5941, 0.5085, 0.5941, 0.2415, 0.4793, 0.2415, 0.4793, 0.2415, 0.5941, 0.2415, 0.5941, 0.2719, 0.5941, 0.4781, 0.5941, 0.4781, 0.5941, 0.2719, 0.5941, 0.7415, 0.4793, 0.7415, 0.4793, 0.7415, 0.5941, 0.7415, 0.5941, 0.4781, 0.4793, 0.4781, 0.4793, 0.4781, 0.5941, 0.4781, 0.625, 0.5, 0.875, 0.5, 0.8564, 0.5073, 0.6436, 0.5073, 0.875, 0.5, 0.875, 0.75, 0.8564, 0.7427, 0.8564, 0.5073, 0.875, 0.75, 0.625, 0.75, 0.6436, 0.7427, 0.8564, 0.7427, 0.625, 0.75, 0.625, 0.5, 0.6436, 0.5073, 0.6436, 0.7427, 0.6436, 0.5073, 0.8564, 0.5073, 0.8564, 0.7427, 0.6436, 0.7427, 0.6436, 0.5073, 0.8564, 0.5073, 0.8564, 0.5073, 0.6436, 0.5073, 0.8564, 0.7427, 0.6436, 0.7427, 0.6436, 0.7427, 0.8564, 0.7427, 0.6436, 0.7427, 0.6436, 0.5073, 0.6436, 0.5073, 0.6436, 0.7427, 0.6436, 0.5073, 0.6436, 0.7427, 0.8564, 0.7427, 0.8564, 0.5073, 0.6436, 0.7427, 0.6436, 0.5073, 0.6436, 0.5073, 0.6436, 0.7427, 0.8564, 0.7427, 0.6436, 0.7427, 0.6436, 0.7427, 0.8564, 0.7427, 0.6436, 0.7427, 0.6436, 0.5073, 0.6436, 0.5073, 0.6436, 0.7427, 0.8564, 0.5073, 0.8564, 0.7427, 0.8564, 0.7427, 0.8564, 0.5073, 0.6436, 0.5073, 0.8564, 0.5073, 0.8564, 0.5073, 0.6436, 0.5073, 0.8564, 0.5073, 0.8564, 0.7427, 0.8564, 0.7427, 0.8564, 0.5073, 0.8564, 0.5073, 0.8564, 0.7427, 0.8564, 0.7427, 0.8564, 0.5073, 0.6436, 0.5073, 0.8564, 0.5073, 0.8564, 0.5073, 0.6436, 0.5073, 0.8564, 0.7427, 0.6436, 0.7427, 0.6436, 0.7427, 0.8564, 0.7427, 0.8249, 0.5226, 0.8249, 0.7274, 0.8249, 0.7274, 0.8249, 0.5226, 0.6436, 0.5073, 0.8564, 0.5073, 0.8564, 0.5073, 0.6436, 0.5073, 0.8564, 0.7427, 0.6436, 0.7427, 0.6436, 0.7427, 0.8564, 0.7427, 0.6436, 0.7427, 0.6436, 0.5073, 0.6436, 0.5073, 0.6436, 0.7427, 0.6436, 0.5073, 0.8564, 0.5073, 0.8414, 0.5145, 0.6586, 0.5145, 0.8564, 0.5073, 0.8564, 0.7427, 0.8414, 0.7355, 0.8414, 0.5145, 0.8564, 0.7427, 0.6436, 0.7427, 0.6586, 0.7355, 0.8414, 0.7355, 0.6436, 0.7427, 0.6436, 0.5073, 0.6586, 0.5145, 0.6586, 0.7355, 0.6586, 0.5145, 0.8414, 0.5145, 0.8249, 0.5226, 0.6751, 0.5226, 0.8414, 0.5145, 0.8414, 0.7355, 0.8249, 0.7274, 0.8249, 0.5226, 0.8414, 0.7355, 0.6586, 0.7355, 0.6751, 0.7274, 0.8249, 0.7274, 0.6586, 0.7355, 0.6586, 0.5145, 0.6751, 0.5226, 0.6751, 0.7274, 0.6751, 0.5226, 0.8249, 0.5226, 0.8249, 0.7274, 0.6751, 0.7274, 0.6751, 0.5226, 0.8249, 0.5226, 0.8249, 0.5226, 0.6751, 0.5226, 0.8249, 0.7274, 0.6751, 0.7274, 0.6751, 0.7274, 0.8249, 0.7274, 0.6751, 0.7274, 0.6751, 0.5226, 0.6751, 0.5226, 0.6751, 0.7274])
me_cube_002.materials.append(mat_material)
me_cube_002.use_remesh_preserve_volume = False
me_cube_002.use_remesh_preserve_attributes = False
me_cube_002.use_mirror_vertex_groups = False
me_cube_002.update()
me_sphere = bpy.data.meshes.new('Sphere')
me_sphere.from_pydata([(0.07197, -0.01023, 1.414), (0.1377, 0.003784, 1.333), (0.1481, 0.003784, 1.25), (0.1326, 0.003784, 1.188), (0.07659, 0.003784, 1.138), (4.788e-05, -0.01864, 1.432), (0.04118, -0.1036, 1.414), (0.09185, -0.1408, 1.333), (0.02041, -0.1746, 1.232), (0.02496, -0.1651, 1.208), (0.0563, -0.02885, 1.138), (-0.04108, -0.1036, 1.414), (-0.09176, -0.1408, 1.333), (-0.02032, -0.1746, 1.232), (-0.02704, -0.1651, 1.208), (-0.09738, -0.02885, 1.138), (-0.07187, -0.01023, 1.414), (-0.1376, 0.003784, 1.333), (-0.148, 0.003784, 1.25), (-0.1325, 0.003784, 1.188), (-0.0765, 0.003784, 1.138), (4.79e-05, -0.005954, 1.138), (-0.04108, 0.05082, 1.414), (-0.0739, 0.1197, 1.333), (-0.07949, 0.1314, 1.25), (-0.07119, 0.114, 1.188), (-0.04108, 0.05082, 1.128), (0.04118, 0.05082, 1.414), (0.074, 0.1197, 1.333), (0.07958, 0.1314, 1.25), (0.07128, 0.114, 1.188), (0.04118, 0.05082, 1.128), (0.0745, -0.04105, 1.087), (0.04303, -0.04105, 1.087), (0.04005, -0.1289, 1.085), (0.02314, -0.1013, 1.087), (-0.03996, -0.1289, 1.085), (-0.02305, -0.1013, 1.087), (-0.0744, -0.04104, 1.087), (-0.04294, -0.04104, 1.087), (4.789e-05, -0.04651, 1.087), (0.09747, -0.02885, 1.138), (-0.0562, -0.02885, 1.14), (4.789e-05, -0.036, 1.138), (0.06497, -0.1477, 1.145), (-0.06487, -0.1477, 1.145), (4.788e-05, -0.1887, 1.232), (4.788e-05, -0.1572, 1.333), (4.789e-05, -0.1036, 1.414), (-0.001043, -0.1766, 1.21), (4.789e-05, -0.1013, 1.087), (4.789e-05, -0.1409, 1.087), (4.789e-05, -0.162, 1.148), (-0.03638, -0.1607, 1.26), (-0.0364, -0.1565, 1.3), (-0.08561, -0.146, 1.3), (-0.08937, -0.15, 1.261), (0.08946, -0.15, 1.261), (0.08571, -0.146, 1.3), (0.03649, -0.1565, 1.3), (0.03647, -0.1607, 1.26), (-0.03102, -0.09661, 1.29), (-0.031, -0.1003, 1.257), (-0.07617, -0.09114, 1.257), (-0.07297, -0.08773, 1.29), (0.07306, -0.08773, 1.29), (0.07627, -0.09114, 1.257), (0.0311, -0.1003, 1.257), (0.03111, -0.09661, 1.29), (0.09879, -0.149, 1.25), (0.08848, -0.1501, 1.188), (-0.09869, -0.149, 1.25), (-0.08838, -0.1501, 1.188), (4.787e-05, -0.1663, 1.25), (4.789e-05, -0.1659, 1.19), (-0.01956, 0.01992, 0.6664), (-0.01956, 0.01992, 1.277), (0.01968, 0.01992, 0.6664), (0.01968, 0.01992, 1.277), (-0.01956, -0.01015, 0.6664), (-0.01956, -0.01932, 1.277), (0.01968, -0.01015, 0.6664), (0.01968, -0.01932, 1.277), (-0.0719, -0.01226, 0.5501), (-0.09755, 0.03037, 0.6811), (0.07234, -0.01226, 0.5501), (0.09799, 0.03037, 0.6811), (-0.0719, -0.08687, 0.58), (-0.09755, -0.0613, 0.7109), (0.07234, -0.08687, 0.58), (0.09799, -0.0613, 0.7109), (0.04839, -0.0135, 0.5505), (-0.04795, -0.0135, 0.5505), (-0.03237, 0.02913, 0.6815), (0.03281, 0.02913, 0.6815), (-0.04795, -0.06074, 0.5659), (0.04839, -0.06074, 0.5659), (0.03281, -0.0181, 0.6969), (-0.03237, -0.0181, 0.6969), (0.02986, -0.006044, 0.5806), (-0.02667, -0.006044, 0.5806), (-0.02805, 0.02913, 0.6815), (0.02849, 0.02913, 0.6815), (-0.02667, -0.03965, 0.596), (0.02986, -0.03965, 0.596), (0.02849, -0.0181, 0.6969), (-0.02805, -0.0181, 0.6969), (-0.08472, 0.03503, 0.6156), (0.08516, 0.03503, 0.6156), (0.08516, -0.05664, 0.6454), (-0.08472, -0.05664, 0.6454), (0.03281, -0.01345, 0.6314), (-0.03237, -0.01345, 0.6314), (-0.03237, 0.03379, 0.616), (0.03281, 0.03379, 0.616), (-0.02805, 0.03379, 0.616), (0.02849, 0.03379, 0.616), (0.02849, -0.01345, 0.6314), (-0.02805, -0.01345, 0.6314), (7.601e-05, 0.0283, 1.007), (7.601e-05, 0.0283, 1.028), (0.08643, -0.007091, 1.007), (0.08643, -0.007091, 1.028), (0.08643, -0.07788, 1.007), (0.08643, -0.07788, 1.028), (7.6e-05, -0.1133, 1.007), (7.6e-05, -0.1133, 1.028), (-0.08627, -0.07788, 1.007), (-0.08627, -0.07788, 1.028), (-0.08627, -0.007091, 1.007), (-0.08627, -0.007091, 1.028), (7.601e-05, 0.04084, 1.007), (0.1017, -0.0008228, 1.007), (0.1017, -0.0008228, 1.028), (7.601e-05, 0.04084, 1.028), (0.1017, -0.08415, 1.007), (0.1017, -0.08415, 1.028), (7.6e-05, -0.1258, 1.007), (7.6e-05, -0.1258, 1.028), (-0.1016, -0.08415, 1.007), (-0.1016, -0.08415, 1.028), (-0.1016, -0.0008228, 1.007), (-0.1016, -0.0008228, 1.028), (7.601e-05, 0.04372, 0.9663), (7.601e-05, 0.04372, 0.9875), (0.1052, 0.0006179, 0.9663), (0.1052, 0.0006179, 0.9875), (0.1052, -0.08559, 0.9663), (0.1052, -0.08559, 0.9875), (7.6e-05, -0.1287, 0.9663), (7.6e-05, -0.1287, 0.9875), (-0.1051, -0.08559, 0.9663), (-0.1051, -0.08559, 0.9875), (-0.1051, 0.0006179, 0.9663), (-0.1051, 0.0006179, 0.9875), (7.601e-05, 0.05899, 0.9663), (0.1239, 0.008251, 0.9663), (0.1239, 0.008251, 0.9875), (7.601e-05, 0.05899, 0.9875), (0.1239, -0.09322, 0.9663), (0.1239, -0.09322, 0.9875), (7.6e-05, -0.144, 0.9663), (7.6e-05, -0.144, 0.9875), (-0.1237, -0.09322, 0.9663), (-0.1237, -0.09322, 0.9875), (-0.1237, 0.008251, 0.9663), (-0.1237, 0.008251, 0.9875), (7.601e-05, 0.05084, 0.9156), (7.601e-05, 0.05084, 0.9368), (0.1139, 0.00418, 0.9156), (0.1139, 0.00418, 0.9368), (0.1139, -0.08915, 0.9156), (0.1139, -0.08915, 0.9368), (-0.007726, -0.1358, 0.9156), (-0.007726, -0.1358, 0.9368), (-0.1138, -0.08915, 0.9156), (-0.1138, -0.08915, 0.9368), (-0.1138, 0.00418, 0.9156), (-0.1138, 0.00418, 0.9368), (7.601e-05, 0.06737, 0.9156), (0.1341, 0.01244, 0.9156), (0.1341, 0.01244, 0.9368), (7.601e-05, 0.06737, 0.9368), (0.1341, -0.09741, 0.9156), (0.1341, -0.09741, 0.9368), (-0.007726, -0.1523, 0.9156), (-0.007726, -0.1523, 0.9368), (-0.1339, -0.09741, 0.9156), (-0.1339, -0.09741, 0.9368), (-0.1339, 0.01244, 0.9156), (-0.1339, 0.01244, 0.9368), (7.601e-05, 0.0367, 0.8727), (7.601e-05, 0.0367, 0.8939), (0.09667, -0.00289, 0.8727), (0.09667, -0.00289, 0.8939), (0.09667, -0.08208, 0.8727), (0.09667, -0.08208, 0.8939), (-0.02066, -0.1217, 0.8727), (-0.02066, -0.1217, 0.8939), (-0.09652, -0.08208, 0.8727), (-0.09652, -0.08208, 0.8939), (-0.09652, -0.00289, 0.8727), (-0.09652, -0.00289, 0.8939), (7.601e-05, 0.05073, 0.8727), (0.1138, 0.004121, 0.8727), (0.1138, 0.004121, 0.8939), (7.601e-05, 0.05073, 0.8939), (0.1138, -0.08909, 0.8727), (0.1138, -0.08909, 0.8939), (-0.02066, -0.1357, 0.8727), (-0.02066, -0.1357, 0.8939), (-0.1136, -0.08909, 0.8727), (-0.1136, -0.08909, 0.8939), (-0.1136, 0.004121, 0.8727), (-0.1136, 0.004121, 0.8939), (7.601e-05, 0.02318, 0.8309), (7.601e-05, 0.02318, 0.852), (0.08017, -0.009654, 0.8309), (0.08017, -0.009654, 0.852), (0.08017, -0.07532, 0.8309), (0.08017, -0.07532, 0.852), (-0.03224, -0.1081, 0.8309), (-0.03224, -0.1081, 0.852), (-0.08002, -0.07532, 0.8309), (-0.08002, -0.07532, 0.852), (-0.08002, -0.009654, 0.8309), (-0.08002, -0.009654, 0.852), (7.601e-05, 0.03481, 0.8309), (0.09436, -0.00384, 0.8309), (0.09436, -0.00384, 0.852), (7.601e-05, 0.03481, 0.852), (0.09436, -0.08113, 0.8309), (0.09436, -0.08113, 0.852), (-0.03224, -0.1198, 0.8309), (-0.03224, -0.1198, 0.852), (-0.0942, -0.08113, 0.8309), (-0.0942, -0.08113, 0.852), (-0.0942, -0.00384, 0.8309), (-0.0942, -0.00384, 0.852), (0.01264, -0.1523, 0.9368), (0.01264, -0.1523, 0.9156), (0.01264, -0.1358, 0.9156), (0.01264, -0.1358, 0.9368), (0.02557, -0.1357, 0.8939), (0.02557, -0.1357, 0.8727), (0.02557, -0.1217, 0.8727), (0.02557, -0.1217, 0.8939), (0.03715, -0.1198, 0.852), (0.03715, -0.1198, 0.8309), (0.03715, -0.1081, 0.8309), (0.03715, -0.1081, 0.852), (-0.1195, 0.007479, 0.04196), (-0.1171, 0.007479, 0.5895), (-0.08694, 0.007479, 0.04196), (-0.08045, 0.007479, 0.5895), (-0.1195, -0.0364, 0.04196), (-0.1171, -0.0364, 0.5895), (-0.08694, -0.0364, 0.04196), (-0.08045, -0.0364, 0.5895), (-0.1344, -0.005174, 0.2851), (-0.1344, -0.005174, 0.3644), (-0.0978, -0.005174, 0.3644), (-0.0978, -0.005174, 0.2851), (-0.0978, -0.04905, 0.3644), (-0.0978, -0.04905, 0.2851), (-0.1344, -0.04905, 0.3644), (-0.1344, -0.04905, 0.2851), (-0.1398, -0.003343, 0.2934), (-0.1398, -0.003343, 0.3561), (-0.09242, -0.003343, 0.3561), (-0.09242, -0.003343, 0.2934), (-0.09242, -0.05088, 0.3561), (-0.09242, -0.05088, 0.2934), (-0.1398, -0.05088, 0.3561), (-0.1398, -0.05088, 0.2934), (-0.1062, 0.007479, 0.6273), (-0.07521, 0.007479, 0.6061), (-0.07521, -0.0364, 0.6061), (-0.1062, -0.0364, 0.6273), (-0.07954, 0.007479, 0.6628), (-0.06759, 0.007479, 0.625), (-0.06759, -0.0364, 0.625), (-0.07954, -0.0364, 0.6628), (0.1211, 0.007479, 0.04196), (0.1186, 0.007479, 0.5895), (0.0885, 0.007479, 0.04196), (0.08199, 0.007479, 0.5895), (0.1211, -0.0364, 0.04196), (0.1186, -0.0364, 0.5895), (0.0885, -0.0364, 0.04196), (0.08199, -0.0364, 0.5895), (0.136, -0.005174, 0.2851), (0.136, -0.005174, 0.3644), (0.09937, -0.005174, 0.3644), (0.09937, -0.005174, 0.2851), (0.09937, -0.04905, 0.3644), (0.09937, -0.04905, 0.2851), (0.136, -0.04905, 0.3644), (0.136, -0.04905, 0.2851), (0.1414, -0.003343, 0.2934), (0.1414, -0.003343, 0.3561), (0.09398, -0.003343, 0.3561), (0.09398, -0.003343, 0.2934), (0.09398, -0.05088, 0.3561), (0.09398, -0.05088, 0.2934), (0.1414, -0.05088, 0.3561), (0.1414, -0.05088, 0.2934), (0.1078, 0.007479, 0.6273), (0.07676, 0.007479, 0.6061), (0.07676, -0.0364, 0.6061), (0.1078, -0.0364, 0.6273), (0.08108, 0.007479, 0.6628), (0.06914, 0.007479, 0.625), (0.06914, -0.0364, 0.625), (0.08108, -0.0364, 0.6628), (-0.1272, 0.03384, 0.01291), (-0.1272, 0.03384, 0.06609), (-0.076, 0.03384, 0.01291), (-0.076, 0.03384, 0.06609), (-0.1272, -0.1082, 0.01291), (-0.1272, -0.1082, 0.03901), (-0.076, -0.1082, 0.01291), (-0.076, -0.1082, 0.03901), (0.08298, 0.03384, 0.01291), (0.08298, 0.03384, 0.06609), (0.1341, 0.03384, 0.01291), (0.1341, 0.03384, 0.06609), (0.08298, -0.1082, 0.01291), (0.08298, -0.1082, 0.03901), (0.1341, -0.1082, 0.01291), (0.1341, -0.1082, 0.03901), (-0.2399, -0.01298, 0.7839), (-0.1368, -0.01549, 1.01), (-0.2106, -0.01334, 0.7752), (-0.1075, -0.01584, 1.001), (-0.2403, -0.04356, 0.7838), (-0.1372, -0.04607, 1.01), (-0.211, -0.04392, 0.7751), (-0.1079, -0.04643, 1.001), (0.2362, -0.07788, 0.7932), (0.1331, -0.07537, 1.019), (0.2068, -0.07753, 0.7845), (0.1038, -0.07502, 1.01), (0.2366, -0.0473, 0.7931), (0.1335, -0.04479, 1.019), (0.2072, -0.04694, 0.7844), (0.1042, -0.04444, 1.01), (-0.2399, -0.01298, 0.5721), (-0.2106, -0.01334, 0.5635), (-0.2403, -0.04356, 0.572), (-0.211, -0.04392, 0.5634), (0.2362, -0.07788, 0.5814), (0.2068, -0.07753, 0.5728), (0.2366, -0.0473, 0.5813), (0.2072, -0.04694, 0.5727), (-0.2616, -0.01199, 0.5408), (-0.1882, -0.01252, 0.5191), (-0.2626, -0.05794, 0.5405), (-0.1892, -0.05847, 0.5189), (0.2579, -0.07888, 0.55), (0.1845, -0.07834, 0.5284), (0.2589, -0.03292, 0.5498), (0.1855, -0.03239, 0.5282), (-0.2616, -0.01199, 0.4582), (-0.1882, -0.01252, 0.4582), (-0.2626, -0.05794, 0.4582), (-0.1892, -0.05847, 0.4582), (0.2579, -0.07888, 0.4675), (0.1845, -0.07834, 0.4675), (0.2589, -0.03292, 0.4675), (0.1855, -0.03239, 0.4675)], [], [(45, 15, 38, 36), (2, 1, 7, 69), (0, 5, 6), (43, 10, 33, 40), (3, 2, 69, 70), (1, 0, 6, 7), (56, 53, 62, 63), (5, 11, 48), (41, 44, 34, 32), (49, 46, 13, 14), (47, 48, 11, 12), (10, 41, 32, 33), (11, 5, 16), (42, 43, 40, 39), (72, 71, 18, 19), (12, 11, 16, 17), (52, 45, 36, 51), (71, 12, 17, 18), (21, 20, 26), (19, 18, 24, 25), (17, 16, 22, 23), (20, 19, 25, 26), (18, 17, 23, 24), (16, 5, 22), (21, 26, 31), (25, 24, 29, 30), (23, 22, 27, 28), (26, 25, 30, 31), (24, 23, 28, 29), (22, 5, 27), (21, 31, 4), (30, 29, 2, 3), (28, 27, 0, 1), (31, 30, 3, 4), (29, 28, 1, 2), (27, 5, 0), (33, 32, 34, 35), (40, 33, 35), (40, 35, 50, 37), (50, 51, 36, 37), (40, 37, 39), (37, 36, 38, 39), (15, 42, 39, 38), (19, 20, 42, 15), (74, 72, 45, 52), (20, 21, 43, 42), (4, 3, 41, 10), (3, 70, 44, 41), (21, 4, 10, 43), (72, 19, 15, 45), (70, 74, 52, 44), (35, 34, 51, 50), (44, 52, 51, 34), (7, 6, 48, 47), (9, 8, 46, 49), (55, 56, 63, 64), (73, 47, 54, 53), (47, 12, 55, 54), (12, 71, 56, 55), (71, 73, 53, 56), (69, 7, 58, 57), (7, 47, 59, 58), (47, 73, 60, 59), (73, 69, 57, 60), (62, 61, 64, 63), (66, 65, 68, 67), (58, 59, 68, 65), (57, 58, 65, 66), (54, 55, 64, 61), (59, 60, 67, 68), (53, 54, 61, 62), (60, 57, 66, 67), (8, 9, 70, 69), (14, 13, 71, 72), (46, 8, 69, 73), (9, 49, 74, 70), (13, 46, 73, 71), (49, 14, 72, 74), (6, 5, 48), (75, 76, 78, 77), (77, 78, 82, 81), (81, 82, 80, 79), (79, 80, 76, 75), (77, 81, 79, 75), (82, 78, 76, 80), (114, 94, 86, 108), (108, 86, 90, 109), (112, 98, 88, 110), (110, 88, 84, 107), (92, 95, 87, 83), (98, 93, 84, 88), (90, 86, 94, 97), (106, 101, 93, 98), (85, 89, 96, 91), (100, 103, 95, 92), (109, 90, 97, 111), (118, 106, 98, 112), (107, 84, 93, 113), (116, 102, 94, 114), (113, 93, 101, 115), (115, 101, 102, 116), (111, 97, 105, 117), (117, 105, 106, 118), (91, 96, 104, 99), (99, 104, 103, 100), (97, 94, 102, 105), (105, 102, 101, 106), (104, 117, 118, 103), (96, 111, 117, 104), (100, 115, 116, 99), (92, 113, 115, 100), (99, 116, 114, 91), (83, 107, 113, 92), (103, 118, 112, 95), (89, 109, 111, 96), (87, 110, 107, 83), (95, 112, 110, 87), (85, 108, 109, 89), (91, 114, 108, 85), (131, 134, 133, 132), (132, 133, 136, 135), (135, 136, 138, 137), (137, 138, 140, 139), (130, 128, 127, 129), (139, 140, 142, 141), (141, 142, 134, 131), (120, 130, 129, 119), (121, 119, 131, 132), (120, 122, 133, 134), (123, 121, 132, 135), (122, 124, 136, 133), (125, 123, 135, 137), (124, 126, 138, 136), (127, 125, 137, 139), (126, 128, 140, 138), (129, 127, 139, 141), (128, 130, 142, 140), (119, 129, 141, 131), (130, 120, 134, 142), (128, 126, 125, 127), (126, 124, 123, 125), (124, 122, 121, 123), (122, 120, 119, 121), (155, 158, 157, 156), (156, 157, 160, 159), (159, 160, 162, 161), (161, 162, 164, 163), (154, 152, 151, 153), (163, 164, 166, 165), (165, 166, 158, 155), (144, 154, 153, 143), (145, 143, 155, 156), (144, 146, 157, 158), (147, 145, 156, 159), (146, 148, 160, 157), (149, 147, 159, 161), (148, 150, 162, 160), (151, 149, 161, 163), (150, 152, 164, 162), (153, 151, 163, 165), (152, 154, 166, 164), (143, 153, 165, 155), (154, 144, 158, 166), (152, 150, 149, 151), (150, 148, 147, 149), (148, 146, 145, 147), (146, 144, 143, 145), (179, 182, 181, 180), (180, 181, 184, 183), (183, 184, 239, 240), (185, 186, 188, 187), (178, 176, 175, 177), (187, 188, 190, 189), (189, 190, 182, 179), (168, 178, 177, 167), (169, 167, 179, 180), (168, 170, 181, 182), (171, 169, 180, 183), (170, 172, 184, 181), (241, 171, 183, 240), (172, 242, 239, 184), (175, 173, 185, 187), (174, 176, 188, 186), (177, 175, 187, 189), (176, 178, 190, 188), (167, 177, 189, 179), (178, 168, 182, 190), (176, 174, 173, 175), (242, 172, 171, 241), (172, 170, 169, 171), (170, 168, 167, 169), (203, 206, 205, 204), (204, 205, 208, 207), (207, 208, 243, 244), (209, 210, 212, 211), (202, 200, 199, 201), (211, 212, 214, 213), (213, 214, 206, 203), (192, 202, 201, 191), (193, 191, 203, 204), (192, 194, 205, 206), (195, 193, 204, 207), (194, 196, 208, 205), (245, 195, 207, 244), (196, 246, 243, 208), (199, 197, 209, 211), (198, 200, 212, 210), (201, 199, 211, 213), (200, 202, 214, 212), (191, 201, 213, 203), (202, 192, 206, 214), (200, 198, 197, 199), (246, 196, 195, 245), (196, 194, 193, 195), (194, 192, 191, 193), (227, 230, 229, 228), (228, 229, 232, 231), (231, 232, 247, 248), (233, 234, 236, 235), (226, 224, 223, 225), (235, 236, 238, 237), (237, 238, 230, 227), (216, 226, 225, 215), (217, 215, 227, 228), (216, 218, 229, 230), (219, 217, 228, 231), (218, 220, 232, 229), (249, 219, 231, 248), (220, 250, 247, 232), (223, 221, 233, 235), (222, 224, 236, 234), (225, 223, 235, 237), (224, 226, 238, 236), (215, 225, 237, 227), (226, 216, 230, 238), (224, 222, 221, 223), (250, 220, 219, 249), (220, 218, 217, 219), (218, 216, 215, 217), (240, 239, 242, 241), (173, 174, 186, 185), (244, 243, 246, 245), (197, 198, 210, 209), (248, 247, 250, 249), (221, 222, 234, 233), (260, 252, 254, 261), (261, 254, 258, 263), (263, 258, 256, 265), (265, 256, 252, 260), (253, 257, 255, 251), (256, 258, 277, 278), (255, 266, 259, 251), (273, 265, 260, 268), (257, 264, 266, 255), (271, 263, 265, 273), (253, 262, 264, 257), (269, 261, 263, 271), (251, 259, 262, 253), (268, 260, 261, 269), (259, 267, 270, 262), (267, 268, 269, 270), (262, 270, 272, 264), (270, 269, 271, 272), (264, 272, 274, 266), (272, 271, 273, 274), (266, 274, 267, 259), (274, 273, 268, 267), (278, 277, 281, 282), (254, 252, 275, 276), (252, 256, 278, 275), (258, 254, 276, 277), (281, 280, 279, 282), (276, 275, 279, 280), (275, 278, 282, 279), (277, 276, 280, 281), (292, 293, 286, 284), (293, 295, 290, 286), (295, 297, 288, 290), (297, 292, 284, 288), (285, 283, 287, 289), (288, 310, 309, 290), (287, 283, 291, 298), (305, 300, 292, 297), (289, 287, 298, 296), (303, 305, 297, 295), (285, 289, 296, 294), (301, 303, 295, 293), (283, 285, 294, 291), (300, 301, 293, 292), (291, 294, 302, 299), (299, 302, 301, 300), (294, 296, 304, 302), (302, 304, 303, 301), (296, 298, 306, 304), (304, 306, 305, 303), (298, 291, 299, 306), (306, 299, 300, 305), (310, 314, 313, 309), (286, 308, 307, 284), (284, 307, 310, 288), (290, 309, 308, 286), (313, 314, 311, 312), (308, 312, 311, 307), (307, 311, 314, 310), (309, 313, 312, 308), (315, 316, 318, 317), (317, 318, 322, 321), (321, 322, 320, 319), (319, 320, 316, 315), (317, 321, 319, 315), (322, 318, 316, 320), (323, 324, 326, 325), (325, 326, 330, 329), (329, 330, 328, 327), (327, 328, 324, 323), (325, 329, 327, 323), (330, 326, 324, 328), (331, 332, 334, 333), (333, 334, 338, 337), (337, 338, 336, 335), (335, 336, 332, 331), (335, 331, 347, 349), (338, 334, 332, 336), (339, 340, 342, 341), (341, 342, 346, 345), (345, 346, 344, 343), (343, 344, 340, 339), (339, 341, 352, 351), (346, 342, 340, 344), (351, 352, 360, 359), (354, 353, 361, 362), (345, 343, 353, 354), (333, 337, 350, 348), (343, 339, 351, 353), (331, 333, 348, 347), (337, 335, 349, 350), (341, 345, 354, 352), (357, 355, 363, 365), (360, 362, 370, 368), (350, 349, 357, 358), (347, 348, 356, 355), (353, 351, 359, 361), (352, 354, 362, 360), (349, 347, 355, 357), (348, 350, 358, 356), (364, 366, 365, 363), (368, 370, 369, 367), (356, 358, 366, 364), (362, 361, 369, 370), (359, 360, 368, 367), (358, 357, 365, 366), (355, 356, 364, 363), (361, 359, 367, 369)])
_uv = me_sphere.uv_layers.new(name='UVMap')
_uv.uv.foreach_set('vector', [0.3123, 0.3333, 0.1667, 0.3333, 0.1667, 0.3333, 0.3333, 0.3333, 0.6667, 0.4589, 0.6667, 0.6256, 0.517, 0.6256, 0.517, 0.4589, 0.6449, 0.8333, 0.5833, 1.0, 0.5, 0.8333, 0.75, 0.0, 0.6667, 0.1667, 0.6667, 0.1667, 0.75, 0.0, 0.6667, 0.3333, 0.6667, 0.4589, 0.517, 0.4589, 0.517, 0.3333, 0.6667, 0.6256, 0.6449, 0.8333, 0.5, 0.8333, 0.517, 0.6256, 0.3348, 0.5023, 0.3983, 0.5023, 0.3983, 0.5023, 0.3348, 0.5023, 0.4167, 1.0, 0.3333, 0.8333, 0.4167, 0.8333, 0.6667, 0.3333, 0.521, 0.3333, 0.5, 0.3333, 0.6667, 0.3333, 0.4167, 0.3713, 0.4167, 0.4209, 0.3323, 0.4219, 0.3328, 0.3703, 0.4167, 0.6256, 0.4167, 0.8333, 0.3333, 0.8333, 0.3164, 0.6256, 0.6667, 0.1667, 0.6667, 0.3333, 0.6667, 0.3333, 0.6667, 0.1667, 0.3333, 0.8333, 0.25, 1.0, 0.1884, 0.8333, 0.1667, 0.1667, 0.08333, 0.0, 0.08333, 0.0, 0.1667, 0.1667, 0.3164, 0.3333, 0.3164, 0.4589, 0.1667, 0.4589, 0.1667, 0.3333, 0.3164, 0.6256, 0.3333, 0.8333, 0.1884, 0.8333, 0.1667, 0.6256, 0.4167, 0.3333, 0.3123, 0.3333, 0.3333, 0.3333, 0.4167, 0.3333, 0.3164, 0.4589, 0.3164, 0.6256, 0.1667, 0.6256, 0.1667, 0.4589, 0.08333, 0.0, 0.1667, 0.1667, 0.0, 0.1667, 0.1667, 0.3333, 0.1667, 0.4589, 2.98e-08, 0.4589, 2.98e-08, 0.3333, 0.1667, 0.6256, 0.1884, 0.8333, 0.0, 0.8333, 7.351e-09, 0.6256, 0.1667, 0.1667, 0.1667, 0.3333, 2.98e-08, 0.3333, 0.0, 0.1667, 0.1667, 0.4589, 0.1667, 0.6256, 7.351e-09, 0.6256, 2.98e-08, 0.4589, 0.1884, 0.8333, 0.08333, 1.0, 0.0, 0.8333, 0.9167, 0.0, 1.0, 0.1667, 0.8333, 0.1667, 1.0, 0.3333, 1.0, 0.4589, 0.8333, 0.4589, 0.8333, 0.3333, 1.0, 0.6256, 1.0, 0.8333, 0.8333, 0.8333, 0.8333, 0.6256, 1.0, 0.1667, 1.0, 0.3333, 0.8333, 0.3333, 0.8333, 0.1667, 1.0, 0.4589, 1.0, 0.6256, 0.8333, 0.6256, 0.8333, 0.4589, 1.0, 0.8333, 0.9167, 1.0, 0.8333, 0.8333, 0.75, 0.0, 0.8333, 0.1667, 0.6667, 0.1667, 0.8333, 0.3333, 0.8333, 0.4589, 0.6667, 0.4589, 0.6667, 0.3333, 0.8333, 0.6256, 0.8333, 0.8333, 0.6449, 0.8333, 0.6667, 0.6256, 0.8333, 0.1667, 0.8333, 0.3333, 0.6667, 0.3333, 0.6667, 0.1667, 0.8333, 0.4589, 0.8333, 0.6256, 0.6667, 0.6256, 0.6667, 0.4589, 0.8333, 0.8333, 0.75, 1.0, 0.6449, 0.8333, 0.6667, 0.1667, 0.6667, 0.3333, 0.5, 0.3333, 0.5, 0.1667, 0.5833, 0.0, 0.6667, 0.1667, 0.5, 0.1667, 0.4167, 0.0, 0.5, 0.1667, 0.4167, 0.1667, 0.3333, 0.1667, 0.4167, 0.1667, 0.4167, 0.3333, 0.3333, 0.3333, 0.3333, 0.1667, 0.25, 0.0, 0.3333, 0.1667, 0.1667, 0.1667, 0.3333, 0.1667, 0.3333, 0.3333, 0.1667, 0.3333, 0.1667, 0.1667, 0.1667, 0.3333, 0.1667, 0.1667, 0.1667, 0.1667, 0.1667, 0.3333, 0.1667, 0.3333, 0.1667, 0.1667, 0.1667, 0.1667, 0.1667, 0.3333, 0.4167, 0.3333, 0.3164, 0.3333, 0.3123, 0.3333, 0.4167, 0.3333, 0.1667, 0.1667, 0.08333, 0.0, 0.08333, 0.0, 0.1667, 0.1667, 0.6667, 0.1667, 0.6667, 0.3333, 0.6667, 0.3333, 0.6667, 0.1667, 0.6667, 0.3333, 0.517, 0.3333, 0.521, 0.3333, 0.6667, 0.3333, 0.75, 0.0, 0.6667, 0.1667, 0.6667, 0.1667, 0.75, 0.0, 0.3164, 0.3333, 0.1667, 0.3333, 0.1667, 0.3333, 0.3123, 0.3333, 0.517, 0.3333, 0.4167, 0.3333, 0.4167, 0.3333, 0.521, 0.3333, 0.5, 0.1667, 0.5, 0.3333, 0.4167, 0.3333, 0.4167, 0.1667, 0.521, 0.3333, 0.4167, 0.3333, 0.4167, 0.3333, 0.5, 0.3333, 0.517, 0.6256, 0.5, 0.8333, 0.4167, 0.8333, 0.4167, 0.6256, 0.5005, 0.3703, 0.501, 0.4219, 0.4167, 0.4209, 0.4167, 0.3713, 0.3353, 0.5821, 0.3348, 0.5023, 0.3348, 0.5023, 0.3353, 0.5821, 0.4167, 0.4589, 0.4167, 0.6256, 0.3978, 0.5821, 0.3983, 0.5023, 0.4167, 0.6256, 0.3164, 0.6256, 0.3353, 0.5821, 0.3978, 0.5821, 0.3164, 0.6256, 0.3164, 0.4589, 0.3348, 0.5023, 0.3353, 0.5821, 0.3164, 0.4589, 0.4167, 0.4589, 0.3983, 0.5023, 0.3348, 0.5023, 0.517, 0.4589, 0.517, 0.6256, 0.498, 0.5821, 0.4985, 0.5023, 0.517, 0.6256, 0.4167, 0.6256, 0.4356, 0.5821, 0.498, 0.5821, 0.4167, 0.6256, 0.4167, 0.4589, 0.4351, 0.5023, 0.4356, 0.5821, 0.4167, 0.4589, 0.517, 0.4589, 0.4985, 0.5023, 0.4351, 0.5023, 0.3983, 0.5023, 0.3978, 0.5821, 0.3353, 0.5821, 0.3348, 0.5023, 0.4985, 0.5023, 0.498, 0.5821, 0.4356, 0.5821, 0.4351, 0.5023, 0.498, 0.5821, 0.4356, 0.5821, 0.4356, 0.5821, 0.498, 0.5821, 0.4985, 0.5023, 0.498, 0.5821, 0.498, 0.5821, 0.4985, 0.5023, 0.3978, 0.5821, 0.3353, 0.5821, 0.3353, 0.5821, 0.3978, 0.5821, 0.4356, 0.5821, 0.4351, 0.5023, 0.4351, 0.5023, 0.4356, 0.5821, 0.3983, 0.5023, 0.3978, 0.5821, 0.3978, 0.5821, 0.3983, 0.5023, 0.4351, 0.5023, 0.4985, 0.5023, 0.4985, 0.5023, 0.4351, 0.5023, 0.501, 0.4219, 0.5005, 0.3703, 0.517, 0.3333, 0.517, 0.4589, 0.3328, 0.3703, 0.3323, 0.4219, 0.3164, 0.4589, 0.3164, 0.3333, 0.4167, 0.4209, 0.501, 0.4219, 0.517, 0.4589, 0.4167, 0.4589, 0.5005, 0.3703, 0.4167, 0.3713, 0.4167, 0.3333, 0.517, 0.3333, 0.3323, 0.4219, 0.4167, 0.4209, 0.4167, 0.4589, 0.3164, 0.4589, 0.4167, 0.3713, 0.3328, 0.3703, 0.3164, 0.3333, 0.4167, 0.3333, 0.5, 0.8333, 0.4167, 1.0, 0.4167, 0.8333, 0.375, 0.0, 0.625, 0.0, 0.625, 0.25, 0.375, 0.25, 0.375, 0.25, 0.625, 0.25, 0.625, 0.5, 0.375, 0.5, 0.375, 0.5, 0.625, 0.5, 0.625, 0.75, 0.375, 0.75, 0.375, 0.75, 0.625, 0.75, 0.625, 1.0, 0.375, 1.0, 0.125, 0.5, 0.375, 0.5, 0.375, 0.75, 0.125, 0.75, 0.625, 0.5, 0.875, 0.5, 0.875, 0.75, 0.625, 0.75, 0.5, 0.1667, 0.625, 0.1667, 0.625, 0.25, 0.5, 0.25, 0.5, 0.25, 0.625, 0.25, 0.625, 0.5, 0.5, 0.5, 0.5, 0.6667, 0.625, 0.6667, 0.625, 0.75, 0.5, 0.75, 0.5, 0.75, 0.625, 0.75, 0.625, 1.0, 0.5, 1.0, 0.125, 0.6667, 0.375, 0.6667, 0.375, 0.75, 0.125, 0.75, 0.625, 0.6667, 0.875, 0.6667, 0.875, 0.75, 0.625, 0.75, 0.625, 0.5, 0.875, 0.5, 0.875, 0.5833, 0.625, 0.5833, 0.625, 0.6389, 0.875, 0.6389, 0.875, 0.6667, 0.625, 0.6667, 0.125, 0.5, 0.375, 0.5, 0.375, 0.5833, 0.125, 0.5833, 0.125, 0.6389, 0.375, 0.6389, 0.375, 0.6667, 0.125, 0.6667, 0.5, 0.5, 0.625, 0.5, 0.625, 0.5833, 0.5, 0.5833, 0.5, 0.6389, 0.625, 0.6389, 0.625, 0.6667, 0.5, 0.6667, 0.5, 0.0, 0.625, 0.0, 0.625, 0.08333, 0.5, 0.08333, 0.5, 0.1389, 0.625, 0.1389, 0.625, 0.1667, 0.5, 0.1667, 0.5, 0.08333, 0.625, 0.08333, 0.625, 0.1111, 0.5, 0.1111, 0.5, 0.1111, 0.625, 0.1111, 0.625, 0.1389, 0.5, 0.1389, 0.5, 0.5833, 0.625, 0.5833, 0.625, 0.6111, 0.5, 0.6111, 0.5, 0.6111, 0.625, 0.6111, 0.625, 0.6389, 0.5, 0.6389, 0.125, 0.5833, 0.375, 0.5833, 0.375, 0.6111, 0.125, 0.6111, 0.125, 0.6111, 0.375, 0.6111, 0.375, 0.6389, 0.125, 0.6389, 0.625, 0.5833, 0.875, 0.5833, 0.875, 0.6111, 0.625, 0.6111, 0.625, 0.6111, 0.875, 0.6111, 0.875, 0.6389, 0.625, 0.6389, 0.375, 0.6111, 0.5, 0.6111, 0.5, 0.6389, 0.375, 0.6389, 0.375, 0.5833, 0.5, 0.5833, 0.5, 0.6111, 0.375, 0.6111, 0.375, 0.1111, 0.5, 0.1111, 0.5, 0.1389, 0.375, 0.1389, 0.375, 0.08333, 0.5, 0.08333, 0.5, 0.1111, 0.375, 0.1111, 0.375, 0.1389, 0.5, 0.1389, 0.5, 0.1667, 0.375, 0.1667, 0.375, 0.0, 0.5, 0.0, 0.5, 0.08333, 0.375, 0.08333, 0.375, 0.6389, 0.5, 0.6389, 0.5, 0.6667, 0.375, 0.6667, 0.375, 0.5, 0.5, 0.5, 0.5, 0.5833, 0.375, 0.5833, 0.375, 0.75, 0.5, 0.75, 0.5, 1.0, 0.375, 1.0, 0.375, 0.6667, 0.5, 0.6667, 0.5, 0.75, 0.375, 0.75, 0.375, 0.25, 0.5, 0.25, 0.5, 0.5, 0.375, 0.5, 0.375, 0.1667, 0.5, 0.1667, 0.5, 0.25, 0.375, 0.25, 1.0, 0.5, 1.0, 1.0, 0.8333, 1.0, 0.8333, 0.5, 0.8333, 0.5, 0.8333, 1.0, 0.6667, 1.0, 0.6667, 0.5, 0.6667, 0.5, 0.6667, 1.0, 0.5, 1.0, 0.5, 0.5, 0.5, 0.5, 0.5, 1.0, 0.3333, 1.0, 0.3333, 0.5, 0.08446, 0.3456, 0.08446, 0.1544, 0.5845, 0.1544, 0.5845, 0.3456, 0.3333, 0.5, 0.3333, 1.0, 0.1667, 1.0, 0.1667, 0.5, 0.1667, 0.5, 0.1667, 1.0, -8.941e-08, 1.0, -8.941e-08, 0.5, 0.25, 0.4411, 0.08446, 0.3456, 0.5845, 0.3456, 0.75, 0.4411, 0.9155, 0.3456, 0.75, 0.4411, 0.75, 0.49, 0.9578, 0.37, 0.25, 0.4411, 0.4155, 0.3456, 0.4578, 0.37, 0.25, 0.49, 0.9155, 0.1544, 0.9155, 0.3456, 0.9578, 0.37, 0.9578, 0.13, 0.4155, 0.3456, 0.4155, 0.1544, 0.4578, 0.13, 0.4578, 0.37, 0.75, 0.05886, 0.9155, 0.1544, 0.9578, 0.13, 0.75, 0.01, 0.4155, 0.1544, 0.25, 0.05886, 0.25, 0.01, 0.4578, 0.13, 0.5845, 0.1544, 0.75, 0.05886, 0.75, 0.01, 0.5422, 0.13, 0.25, 0.05886, 0.08446, 0.1544, 0.04215, 0.13, 0.25, 0.01, 0.5845, 0.3456, 0.5845, 0.1544, 0.5422, 0.13, 0.5422, 0.37, 0.08446, 0.1544, 0.08446, 0.3456, 0.04215, 0.37, 0.04215, 0.13, 0.75, 0.4411, 0.5845, 0.3456, 0.5422, 0.37, 0.75, 0.49, 0.08446, 0.3456, 0.25, 0.4411, 0.25, 0.49, 0.04215, 0.37, 0.08446, 0.1544, 0.25, 0.05886, 0.75, 0.05886, 0.5845, 0.1544, 0.25, 0.05886, 0.4155, 0.1544, 0.9155, 0.1544, 0.75, 0.05886, 0.4155, 0.1544, 0.4155, 0.3456, 0.9155, 0.3456, 0.9155, 0.1544, 0.4155, 0.3456, 0.25, 0.4411, 0.75, 0.4411, 0.9155, 0.3456, 1.0, 0.5, 1.0, 1.0, 0.8333, 1.0, 0.8333, 0.5, 0.8333, 0.5, 0.8333, 1.0, 0.6667, 1.0, 0.6667, 0.5, 0.6667, 0.5, 0.6667, 1.0, 0.5, 1.0, 0.5, 0.5, 0.5, 0.5, 0.5, 1.0, 0.3333, 1.0, 0.3333, 0.5, 0.08446, 0.3456, 0.08446, 0.1544, 0.5845, 0.1544, 0.5845, 0.3456, 0.3333, 0.5, 0.3333, 1.0, 0.1667, 1.0, 0.1667, 0.5, 0.1667, 0.5, 0.1667, 1.0, -8.941e-08, 1.0, -8.941e-08, 0.5, 0.25, 0.4411, 0.08446, 0.3456, 0.5845, 0.3456, 0.75, 0.4411, 0.9155, 0.3456, 0.75, 0.4411, 0.75, 0.49, 0.9578, 0.37, 0.25, 0.4411, 0.4155, 0.3456, 0.4578, 0.37, 0.25, 0.49, 0.9155, 0.1544, 0.9155, 0.3456, 0.9578, 0.37, 0.9578, 0.13, 0.4155, 0.3456, 0.4155, 0.1544, 0.4578, 0.13, 0.4578, 0.37, 0.75, 0.05886, 0.9155, 0.1544, 0.9578, 0.13, 0.75, 0.01, 0.4155, 0.1544, 0.25, 0.05886, 0.25, 0.01, 0.4578, 0.13, 0.5845, 0.1544, 0.75, 0.05886, 0.75, 0.01, 0.5422, 0.13, 0.25, 0.05886, 0.08446, 0.1544, 0.04215, 0.13, 0.25, 0.01, 0.5845, 0.3456, 0.5845, 0.1544, 0.5422, 0.13, 0.5422, 0.37, 0.08446, 0.1544, 0.08446, 0.3456, 0.04215, 0.37, 0.04215, 0.13, 0.75, 0.4411, 0.5845, 0.3456, 0.5422, 0.37, 0.75, 0.49, 0.08446, 0.3456, 0.25, 0.4411, 0.25, 0.49, 0.04215, 0.37, 0.08446, 0.1544, 0.25, 0.05886, 0.75, 0.05886, 0.5845, 0.1544, 0.25, 0.05886, 0.4155, 0.1544, 0.9155, 0.1544, 0.75, 0.05886, 0.4155, 0.1544, 0.4155, 0.3456, 0.9155, 0.3456, 0.9155, 0.1544, 0.4155, 0.3456, 0.25, 0.4411, 0.75, 0.4411, 0.9155, 0.3456, 1.0, 0.5, 1.0, 1.0, 0.8333, 1.0, 0.8333, 0.5, 0.8333, 0.5, 0.8333, 1.0, 0.6667, 1.0, 0.6667, 0.5, 0.6667, 0.5, 0.6667, 1.0, 0.5, 1.0, 0.5, 0.5, 0.5, 0.5, 0.5, 1.0, 0.3333, 1.0, 0.3333, 0.5, 0.08446, 0.3456, 0.08446, 0.1544, 0.5845, 0.1544, 0.5845, 0.3456, 0.3333, 0.5, 0.3333, 1.0, 0.1667, 1.0, 0.1667, 0.5, 0.1667, 0.5, 0.1667, 1.0, -8.941e-08, 1.0, -8.941e-08, 0.5, 0.25, 0.4411, 0.08446, 0.3456, 0.5845, 0.3456, 0.75, 0.4411, 0.9155, 0.3456, 0.75, 0.4411, 0.75, 0.49, 0.9578, 0.37, 0.25, 0.4411, 0.4155, 0.3456, 0.4578, 0.37, 0.25, 0.49, 0.9155, 0.1544, 0.9155, 0.3456, 0.9578, 0.37, 0.9578, 0.13, 0.4155, 0.3456, 0.4155, 0.1544, 0.4578, 0.13, 0.4578, 0.37, 0.75, 0.05886, 0.9155, 0.1544, 0.9578, 0.13, 0.75, 0.01, 0.4155, 0.1544, 0.25, 0.05886, 0.25, 0.01, 0.4578, 0.13, 0.5845, 0.1544, 0.75, 0.05886, 0.75, 0.01, 0.5422, 0.13, 0.25, 0.05886, 0.08446, 0.1544, 0.04215, 0.13, 0.25, 0.01, 0.5845, 0.3456, 0.5845, 0.1544, 0.5422, 0.13, 0.5422, 0.37, 0.08446, 0.1544, 0.08446, 0.3456, 0.04215, 0.37, 0.04215, 0.13, 0.75, 0.4411, 0.5845, 0.3456, 0.5422, 0.37, 0.75, 0.49, 0.08446, 0.3456, 0.25, 0.4411, 0.25, 0.49, 0.04215, 0.37, 0.08446, 0.1544, 0.25, 0.05886, 0.75, 0.05886, 0.5845, 0.1544, 0.25, 0.05886, 0.4155, 0.1544, 0.9155, 0.1544, 0.75, 0.05886, 0.4155, 0.1544, 0.4155, 0.3456, 0.9155, 0.3456, 0.9155, 0.1544, 0.4155, 0.3456, 0.25, 0.4411, 0.75, 0.4411, 0.9155, 0.3456, 1.0, 0.5, 1.0, 1.0, 0.8333, 1.0, 0.8333, 0.5, 0.8333, 0.5, 0.8333, 1.0, 0.6667, 1.0, 0.6667, 0.5, 0.6667, 0.5, 0.6667, 1.0, 0.5, 1.0, 0.5, 0.5, 0.5, 0.5, 0.5, 1.0, 0.3333, 1.0, 0.3333, 0.5, 0.08446, 0.3456, 0.08446, 0.1544, 0.5845, 0.1544, 0.5845, 0.3456, 0.3333, 0.5, 0.3333, 1.0, 0.1667, 1.0, 0.1667, 0.5, 0.1667, 0.5, 0.1667, 1.0, -8.941e-08, 1.0, -8.941e-08, 0.5, 0.25, 0.4411, 0.08446, 0.3456, 0.5845, 0.3456, 0.75, 0.4411, 0.9155, 0.3456, 0.75, 0.4411, 0.75, 0.49, 0.9578, 0.37, 0.25, 0.4411, 0.4155, 0.3456, 0.4578, 0.37, 0.25, 0.49, 0.9155, 0.1544, 0.9155, 0.3456, 0.9578, 0.37, 0.9578, 0.13, 0.4155, 0.3456, 0.4155, 0.1544, 0.4578, 0.13, 0.4578, 0.37, 0.75, 0.05886, 0.9155, 0.1544, 0.9578, 0.13, 0.75, 0.01, 0.4155, 0.1544, 0.25, 0.05886, 0.25, 0.01, 0.4578, 0.13, 0.5845, 0.1544, 0.75, 0.05886, 0.75, 0.01, 0.5422, 0.13, 0.25, 0.05886, 0.08446, 0.1544, 0.04215, 0.13, 0.25, 0.01, 0.5845, 0.3456, 0.5845, 0.1544, 0.5422, 0.13, 0.5422, 0.37, 0.08446, 0.1544, 0.08446, 0.3456, 0.04215, 0.37, 0.04215, 0.13, 0.75, 0.4411, 0.5845, 0.3456, 0.5422, 0.37, 0.75, 0.49, 0.08446, 0.3456, 0.25, 0.4411, 0.25, 0.49, 0.04215, 0.37, 0.08446, 0.1544, 0.25, 0.05886, 0.75, 0.05886, 0.5845, 0.1544, 0.25, 0.05886, 0.4155, 0.1544, 0.9155, 0.1544, 0.75, 0.05886, 0.4155, 0.1544, 0.4155, 0.3456, 0.9155, 0.3456, 0.9155, 0.1544, 0.4155, 0.3456, 0.25, 0.4411, 0.75, 0.4411, 0.9155, 0.3456, 1.0, 0.5, 1.0, 1.0, 0.8333, 1.0, 0.8333, 0.5, 0.8333, 0.5, 0.8333, 1.0, 0.6667, 1.0, 0.6667, 0.5, 0.6667, 0.5, 0.6667, 1.0, 0.5, 1.0, 0.5, 0.5, 0.5, 0.5, 0.5, 1.0, 0.3333, 1.0, 0.3333, 0.5, 0.08446, 0.3456, 0.08446, 0.1544, 0.5845, 0.1544, 0.5845, 0.3456, 0.3333, 0.5, 0.3333, 1.0, 0.1667, 1.0, 0.1667, 0.5, 0.1667, 0.5, 0.1667, 1.0, -8.941e-08, 1.0, -8.941e-08, 0.5, 0.25, 0.4411, 0.08446, 0.3456, 0.5845, 0.3456, 0.75, 0.4411, 0.9155, 0.3456, 0.75, 0.4411, 0.75, 0.49, 0.9578, 0.37, 0.25, 0.4411, 0.4155, 0.3456, 0.4578, 0.37, 0.25, 0.49, 0.9155, 0.1544, 0.9155, 0.3456, 0.9578, 0.37, 0.9578, 0.13, 0.4155, 0.3456, 0.4155, 0.1544, 0.4578, 0.13, 0.4578, 0.37, 0.75, 0.05886, 0.9155, 0.1544, 0.9578, 0.13, 0.75, 0.01, 0.4155, 0.1544, 0.25, 0.05886, 0.25, 0.01, 0.4578, 0.13, 0.5845, 0.1544, 0.75, 0.05886, 0.75, 0.01, 0.5422, 0.13, 0.25, 0.05886, 0.08446, 0.1544, 0.04215, 0.13, 0.25, 0.01, 0.5845, 0.3456, 0.5845, 0.1544, 0.5422, 0.13, 0.5422, 0.37, 0.08446, 0.1544, 0.08446, 0.3456, 0.04215, 0.37, 0.04215, 0.13, 0.75, 0.4411, 0.5845, 0.3456, 0.5422, 0.37, 0.75, 0.49, 0.08446, 0.3456, 0.25, 0.4411, 0.25, 0.49, 0.04215, 0.37, 0.08446, 0.1544, 0.25, 0.05886, 0.75, 0.05886, 0.5845, 0.1544, 0.25, 0.05886, 0.4155, 0.1544, 0.9155, 0.1544, 0.75, 0.05886, 0.4155, 0.1544, 0.4155, 0.3456, 0.9155, 0.3456, 0.9155, 0.1544, 0.4155, 0.3456, 0.25, 0.4411, 0.75, 0.4411, 0.9155, 0.3456, 0.75, 0.01, 0.25, 0.01, 0.25, 0.05886, 0.75, 0.05886, 0.75, 0.05886, 0.25, 0.05886, 0.5, 1.0, 0.75, 0.01, 0.75, 0.01, 0.25, 0.01, 0.25, 0.05886, 0.75, 0.05886, 0.75, 0.05886, 0.25, 0.05886, 0.5, 1.0, 0.75, 0.01, 0.75, 0.01, 0.25, 0.01, 0.25, 0.05886, 0.75, 0.05886, 0.75, 0.05886, 0.25, 0.05886, 0.5, 1.0, 0.75, 0.01, 0.5417, 0.0, 0.625, 0.0, 0.625, 0.25, 0.5417, 0.25, 0.5417, 0.25, 0.625, 0.25, 0.625, 0.5, 0.5417, 0.5, 0.5417, 0.5, 0.625, 0.5, 0.625, 0.75, 0.5417, 0.75, 0.5417, 0.75, 0.625, 0.75, 0.625, 1.0, 0.5417, 1.0, 0.125, 0.5, 0.375, 0.5, 0.375, 0.75, 0.125, 0.75, 0.625, 0.75, 0.625, 0.5, 0.625, 0.5, 0.625, 0.75, 0.375, 0.75, 0.4583, 0.75, 0.4583, 1.0, 0.375, 1.0, 0.5139, 0.75, 0.5417, 0.75, 0.5417, 1.0, 0.5139, 1.0, 0.375, 0.5, 0.4583, 0.5, 0.4583, 0.75, 0.375, 0.75, 0.5139, 0.5, 0.5417, 0.5, 0.5417, 0.75, 0.5139, 0.75, 0.375, 0.25, 0.4583, 0.25, 0.4583, 0.5, 0.375, 0.5, 0.5139, 0.25, 0.5417, 0.25, 0.5417, 0.5, 0.5139, 0.5, 0.375, 0.0, 0.4583, 0.0, 0.4583, 0.25, 0.375, 0.25, 0.5139, 0.0, 0.5417, 0.0, 0.5417, 0.25, 0.5139, 0.25, 0.4583, 0.0, 0.4861, 0.0, 0.4861, 0.25, 0.4583, 0.25, 0.4861, 0.0, 0.5139, 0.0, 0.5139, 0.25, 0.4861, 0.25, 0.4583, 0.25, 0.4861, 0.25, 0.4861, 0.5, 0.4583, 0.5, 0.4861, 0.25, 0.5139, 0.25, 0.5139, 0.5, 0.4861, 0.5, 0.4583, 0.5, 0.4861, 0.5, 0.4861, 0.75, 0.4583, 0.75, 0.4861, 0.5, 0.5139, 0.5, 0.5139, 0.75, 0.4861, 0.75, 0.4583, 0.75, 0.4861, 0.75, 0.4861, 1.0, 0.4583, 1.0, 0.4861, 0.75, 0.5139, 0.75, 0.5139, 1.0, 0.4861, 1.0, 0.625, 0.75, 0.625, 0.5, 0.625, 0.5, 0.625, 0.75, 0.625, 0.25, 0.625, 0.0, 0.625, 0.0, 0.625, 0.25, 0.625, 1.0, 0.625, 0.75, 0.625, 0.75, 0.625, 1.0, 0.625, 0.5, 0.625, 0.25, 0.625, 0.25, 0.625, 0.5, 0.625, 0.5, 0.875, 0.5, 0.875, 0.75, 0.625, 0.75, 0.625, 0.25, 0.625, 0.0, 0.625, 0.0, 0.625, 0.25, 0.625, 1.0, 0.625, 0.75, 0.625, 0.75, 0.625, 1.0, 0.625, 0.5, 0.625, 0.25, 0.625, 0.25, 0.625, 0.5, 0.5417, 0.0, 0.5417, 0.25, 0.625, 0.25, 0.625, 0.0, 0.5417, 0.25, 0.5417, 0.5, 0.625, 0.5, 0.625, 0.25, 0.5417, 0.5, 0.5417, 0.75, 0.625, 0.75, 0.625, 0.5, 0.5417, 0.75, 0.5417, 1.0, 0.625, 1.0, 0.625, 0.75, 0.125, 0.5, 0.125, 0.75, 0.375, 0.75, 0.375, 0.5, 0.625, 0.75, 0.625, 0.75, 0.625, 0.5, 0.625, 0.5, 0.375, 0.75, 0.375, 1.0, 0.4583, 1.0, 0.4583, 0.75, 0.5139, 0.75, 0.5139, 1.0, 0.5417, 1.0, 0.5417, 0.75, 0.375, 0.5, 0.375, 0.75, 0.4583, 0.75, 0.4583, 0.5, 0.5139, 0.5, 0.5139, 0.75, 0.5417, 0.75, 0.5417, 0.5, 0.375, 0.25, 0.375, 0.5, 0.4583, 0.5, 0.4583, 0.25, 0.5139, 0.25, 0.5139, 0.5, 0.5417, 0.5, 0.5417, 0.25, 0.375, 0.0, 0.375, 0.25, 0.4583, 0.25, 0.4583, 0.0, 0.5139, 0.0, 0.5139, 0.25, 0.5417, 0.25, 0.5417, 0.0, 0.4583, 0.0, 0.4583, 0.25, 0.4861, 0.25, 0.4861, 0.0, 0.4861, 0.0, 0.4861, 0.25, 0.5139, 0.25, 0.5139, 0.0, 0.4583, 0.25, 0.4583, 0.5, 0.4861, 0.5, 0.4861, 0.25, 0.4861, 0.25, 0.4861, 0.5, 0.5139, 0.5, 0.5139, 0.25, 0.4583, 0.5, 0.4583, 0.75, 0.4861, 0.75, 0.4861, 0.5, 0.4861, 0.5, 0.4861, 0.75, 0.5139, 0.75, 0.5139, 0.5, 0.4583, 0.75, 0.4583, 1.0, 0.4861, 1.0, 0.4861, 0.75, 0.4861, 0.75, 0.4861, 1.0, 0.5139, 1.0, 0.5139, 0.75, 0.625, 0.75, 0.625, 0.75, 0.625, 0.5, 0.625, 0.5, 0.625, 0.25, 0.625, 0.25, 0.625, 0.0, 0.625, 0.0, 0.625, 1.0, 0.625, 1.0, 0.625, 0.75, 0.625, 0.75, 0.625, 0.5, 0.625, 0.5, 0.625, 0.25, 0.625, 0.25, 0.625, 0.5, 0.625, 0.75, 0.875, 0.75, 0.875, 0.5, 0.625, 0.25, 0.625, 0.25, 0.625, 0.0, 0.625, 0.0, 0.625, 1.0, 0.625, 1.0, 0.625, 0.75, 0.625, 0.75, 0.625, 0.5, 0.625, 0.5, 0.625, 0.25, 0.625, 0.25, 0.375, 0.0, 0.625, 0.0, 0.625, 0.25, 0.375, 0.25, 0.375, 0.25, 0.625, 0.25, 0.625, 0.5, 0.375, 0.5, 0.375, 0.5, 0.625, 0.5, 0.625, 0.75, 0.375, 0.75, 0.375, 0.75, 0.625, 0.75, 0.625, 1.0, 0.375, 1.0, 0.125, 0.5, 0.375, 0.5, 0.375, 0.75, 0.125, 0.75, 0.625, 0.5, 0.875, 0.5, 0.875, 0.75, 0.625, 0.75, 0.375, 0.0, 0.625, 0.0, 0.625, 0.25, 0.375, 0.25, 0.375, 0.25, 0.625, 0.25, 0.625, 0.5, 0.375, 0.5, 0.375, 0.5, 0.625, 0.5, 0.625, 0.75, 0.375, 0.75, 0.375, 0.75, 0.625, 0.75, 0.625, 1.0, 0.375, 1.0, 0.125, 0.5, 0.375, 0.5, 0.375, 0.75, 0.125, 0.75, 0.625, 0.5, 0.875, 0.5, 0.875, 0.75, 0.625, 0.75, 0.375, 0.0, 0.625, 0.0, 0.625, 0.25, 0.375, 0.25, 0.375, 0.25, 0.625, 0.25, 0.625, 0.5, 0.375, 0.5, 0.375, 0.5, 0.625, 0.5, 0.625, 0.75, 0.375, 0.75, 0.375, 0.75, 0.625, 0.75, 0.625, 1.0, 0.375, 1.0, 0.375, 0.75, 0.375, 1.0, 0.375, 1.0, 0.375, 0.75, 0.625, 0.5, 0.875, 0.5, 0.875, 0.75, 0.625, 0.75, 0.375, 0.0, 0.625, 0.0, 0.625, 0.25, 0.375, 0.25, 0.375, 0.25, 0.625, 0.25, 0.625, 0.5, 0.375, 0.5, 0.375, 0.5, 0.625, 0.5, 0.625, 0.75, 0.375, 0.75, 0.375, 0.75, 0.625, 0.75, 0.625, 1.0, 0.375, 1.0, 0.375, 0.0, 0.375, 0.25, 0.375, 0.25, 0.375, 0.0, 0.625, 0.5, 0.875, 0.5, 0.875, 0.75, 0.625, 0.75, 0.375, 0.0, 0.375, 0.25, 0.375, 0.25, 0.375, 0.0, 0.375, 0.5, 0.375, 0.75, 0.375, 0.75, 0.375, 0.5, 0.375, 0.5, 0.375, 0.75, 0.375, 0.75, 0.375, 0.5, 0.375, 0.25, 0.375, 0.5, 0.375, 0.5, 0.375, 0.25, 0.375, 0.75, 0.375, 1.0, 0.375, 1.0, 0.375, 0.75, 0.375, 0.0, 0.375, 0.25, 0.375, 0.25, 0.375, 0.0, 0.375, 0.5, 0.375, 0.75, 0.375, 0.75, 0.375, 0.5, 0.375, 0.25, 0.375, 0.5, 0.375, 0.5, 0.375, 0.25, 0.375, 0.75, 0.375, 1.0, 0.375, 1.0, 0.375, 0.75, 0.375, 0.25, 0.375, 0.5, 0.375, 0.5, 0.375, 0.25, 0.375, 0.5, 0.375, 0.75, 0.375, 0.75, 0.375, 0.5, 0.375, 0.0, 0.375, 0.25, 0.375, 0.25, 0.375, 0.0, 0.375, 0.75, 0.375, 1.0, 0.375, 1.0, 0.375, 0.75, 0.375, 0.25, 0.375, 0.5, 0.375, 0.5, 0.375, 0.25, 0.375, 0.75, 0.375, 1.0, 0.375, 1.0, 0.375, 0.75, 0.375, 0.25, 0.375, 0.5, 0.375, 0.5, 0.375, 0.25, 0.125, 0.5, 0.375, 0.5, 0.375, 0.75, 0.125, 0.75, 0.125, 0.5, 0.375, 0.5, 0.375, 0.75, 0.125, 0.75, 0.375, 0.25, 0.375, 0.5, 0.375, 0.5, 0.375, 0.25, 0.375, 0.5, 0.375, 0.75, 0.375, 0.75, 0.375, 0.5, 0.375, 0.0, 0.375, 0.25, 0.375, 0.25, 0.375, 0.0, 0.375, 0.5, 0.375, 0.75, 0.375, 0.75, 0.375, 0.5, 0.375, 0.0, 0.375, 0.25, 0.375, 0.25, 0.375, 0.0, 0.375, 0.75, 0.375, 1.0, 0.375, 1.0, 0.375, 0.75])
me_sphere.use_remesh_fix_poles = True
me_sphere.use_remesh_preserve_attributes = False
me_sphere.use_mirror_vertex_groups = False
me_sphere.update()
me_sphere_001 = bpy.data.meshes.new('Sphere.001')
me_sphere_001.from_pydata([(0.07197, 0.09076, 0.2931), (0.1377, 0.07614, 0.2123), (0.1481, 0.04774, 0.1346), (0.1326, 0.02635, 0.07613), (0.07659, 0.009067, 0.02885), (4.788e-05, 0.08907, 0.313), (0.04118, 0.00307, 0.3252), (0.09185, -0.05965, 0.2619), (0.02041, -0.126, 0.1787), (0.02496, -0.1253, 0.153), (0.0563, -0.02158, 0.04005), (-0.04108, 0.00307, 0.3252), (-0.09176, -0.05965, 0.2619), (-0.02032, -0.126, 0.1787), (-0.02704, -0.1253, 0.153), (-0.09738, -0.02158, 0.04005), (-0.07187, 0.09076, 0.2931), (-0.1376, 0.07614, 0.2123), (-0.148, 0.04774, 0.1346), (-0.1325, 0.02635, 0.07613), (-0.0765, 0.009067, 0.02885), (4.79e-05, -7.952e-05, 0.03219), (-0.04108, 0.1481, 0.2722), (-0.0739, 0.185, 0.1725), (-0.07949, 0.1676, 0.09082), (-0.07119, 0.1299, 0.03829), (-0.04108, 0.04975, 0.003129), (0.04118, 0.1481, 0.2722), (0.074, 0.185, 0.1725), (0.07958, 0.1676, 0.09082), (0.07128, 0.1299, 0.03829), (0.04118, 0.04975, 0.003129), (0.0745, -0.05053, -0.003618), (0.04303, -0.05053, -0.003618), (0.04005, -0.1335, 0.02532), (0.02314, -0.1072, 0.01709), (-0.03996, -0.1335, 0.02532), (-0.02305, -0.1072, 0.01709), (-0.0744, -0.05053, -0.003618), (-0.04294, -0.05053, -0.003618), (4.789e-05, -0.05567, -0.00174), (0.09747, -0.02158, 0.04005), (-0.0562, -0.02068, 0.04252), (4.789e-05, -0.0283, 0.04251), (0.06497, -0.1306, 0.08803), (-0.06487, -0.1306, 0.08803), (4.788e-05, -0.1393, 0.1836), (4.788e-05, -0.07503, 0.2676), (4.789e-05, 0.00307, 0.3252), (-0.001043, -0.1356, 0.1585), (4.789e-05, -0.1072, 0.01709), (4.789e-05, -0.1443, 0.03075), (4.789e-05, -0.143, 0.09562), (-0.03638, -0.1033, 0.2006), (-0.0364, -0.08568, 0.2363), (-0.08561, -0.0759, 0.2328), (-0.08937, -0.09324, 0.197), (0.08946, -0.09324, 0.197), (0.08571, -0.0759, 0.2328), (0.03649, -0.08568, 0.2363), (0.03647, -0.1033, 0.2006), (-0.03102, -0.03281, 0.2067), (-0.031, -0.04784, 0.1762), (-0.07617, -0.03926, 0.1731), (-0.07297, -0.02447, 0.2036), (0.07306, -0.02447, 0.2036), (0.07627, -0.03926, 0.1731), (0.0311, -0.04784, 0.1762), (0.03111, -0.03281, 0.2067), (0.09879, -0.09573, 0.1871), (0.08848, -0.1182, 0.1291), (-0.09869, -0.09573, 0.1871), (-0.08838, -0.1182, 0.1291), (4.787e-05, -0.112, 0.193), (4.789e-05, -0.1324, 0.1363)], [], [(45, 15, 38, 36), (2, 1, 7, 69), (0, 5, 6), (43, 10, 33, 40), (3, 2, 69, 70), (1, 0, 6, 7), (56, 53, 62, 63), (5, 11, 48), (41, 44, 34, 32), (49, 46, 13, 14), (47, 48, 11, 12), (10, 41, 32, 33), (11, 5, 16), (42, 43, 40, 39), (72, 71, 18, 19), (12, 11, 16, 17), (52, 45, 36, 51), (71, 12, 17, 18), (21, 20, 26), (19, 18, 24, 25), (17, 16, 22, 23), (20, 19, 25, 26), (18, 17, 23, 24), (16, 5, 22), (21, 26, 31), (25, 24, 29, 30), (23, 22, 27, 28), (26, 25, 30, 31), (24, 23, 28, 29), (22, 5, 27), (21, 31, 4), (30, 29, 2, 3), (28, 27, 0, 1), (31, 30, 3, 4), (29, 28, 1, 2), (27, 5, 0), (33, 32, 34, 35), (40, 33, 35), (40, 35, 50, 37), (50, 51, 36, 37), (40, 37, 39), (37, 36, 38, 39), (15, 42, 39, 38), (19, 20, 42, 15), (74, 72, 45, 52), (20, 21, 43, 42), (4, 3, 41, 10), (3, 70, 44, 41), (21, 4, 10, 43), (72, 19, 15, 45), (70, 74, 52, 44), (35, 34, 51, 50), (44, 52, 51, 34), (7, 6, 48, 47), (9, 8, 46, 49), (55, 56, 63, 64), (73, 47, 54, 53), (47, 12, 55, 54), (12, 71, 56, 55), (71, 73, 53, 56), (69, 7, 58, 57), (7, 47, 59, 58), (47, 73, 60, 59), (73, 69, 57, 60), (62, 61, 64, 63), (66, 65, 68, 67), (58, 59, 68, 65), (57, 58, 65, 66), (54, 55, 64, 61), (59, 60, 67, 68), (53, 54, 61, 62), (60, 57, 66, 67), (8, 9, 70, 69), (14, 13, 71, 72), (46, 8, 69, 73), (9, 49, 74, 70), (13, 46, 73, 71), (49, 14, 72, 74), (6, 5, 48)])
_uv = me_sphere_001.uv_layers.new(name='UVMap')
_uv.uv.foreach_set('vector', [0.3123, 0.3333, 0.1667, 0.3333, 0.1667, 0.3333, 0.3333, 0.3333, 0.6667, 0.4589, 0.6667, 0.6256, 0.517, 0.6256, 0.517, 0.4589, 0.6449, 0.8333, 0.5833, 1.0, 0.5, 0.8333, 0.75, 0.0, 0.6667, 0.1667, 0.6667, 0.1667, 0.75, 0.0, 0.6667, 0.3333, 0.6667, 0.4589, 0.517, 0.4589, 0.517, 0.3333, 0.6667, 0.6256, 0.6449, 0.8333, 0.5, 0.8333, 0.517, 0.6256, 0.3348, 0.5023, 0.3983, 0.5023, 0.3983, 0.5023, 0.3348, 0.5023, 0.4167, 1.0, 0.3333, 0.8333, 0.4167, 0.8333, 0.6667, 0.3333, 0.521, 0.3333, 0.5, 0.3333, 0.6667, 0.3333, 0.4167, 0.3713, 0.4167, 0.4209, 0.3323, 0.4219, 0.3328, 0.3703, 0.4167, 0.6256, 0.4167, 0.8333, 0.3333, 0.8333, 0.3164, 0.6256, 0.6667, 0.1667, 0.6667, 0.3333, 0.6667, 0.3333, 0.6667, 0.1667, 0.3333, 0.8333, 0.25, 1.0, 0.1884, 0.8333, 0.1667, 0.1667, 0.08333, 0.0, 0.08333, 0.0, 0.1667, 0.1667, 0.3164, 0.3333, 0.3164, 0.4589, 0.1667, 0.4589, 0.1667, 0.3333, 0.3164, 0.6256, 0.3333, 0.8333, 0.1884, 0.8333, 0.1667, 0.6256, 0.4167, 0.3333, 0.3123, 0.3333, 0.3333, 0.3333, 0.4167, 0.3333, 0.3164, 0.4589, 0.3164, 0.6256, 0.1667, 0.6256, 0.1667, 0.4589, 0.08333, 0.0, 0.1667, 0.1667, 0.0, 0.1667, 0.1667, 0.3333, 0.1667, 0.4589, 2.98e-08, 0.4589, 2.98e-08, 0.3333, 0.1667, 0.6256, 0.1884, 0.8333, 0.0, 0.8333, 7.351e-09, 0.6256, 0.1667, 0.1667, 0.1667, 0.3333, 2.98e-08, 0.3333, 0.0, 0.1667, 0.1667, 0.4589, 0.1667, 0.6256, 7.351e-09, 0.6256, 2.98e-08, 0.4589, 0.1884, 0.8333, 0.08333, 1.0, 0.0, 0.8333, 0.9167, 0.0, 1.0, 0.1667, 0.8333, 0.1667, 1.0, 0.3333, 1.0, 0.4589, 0.8333, 0.4589, 0.8333, 0.3333, 1.0, 0.6256, 1.0, 0.8333, 0.8333, 0.8333, 0.8333, 0.6256, 1.0, 0.1667, 1.0, 0.3333, 0.8333, 0.3333, 0.8333, 0.1667, 1.0, 0.4589, 1.0, 0.6256, 0.8333, 0.6256, 0.8333, 0.4589, 1.0, 0.8333, 0.9167, 1.0, 0.8333, 0.8333, 0.75, 0.0, 0.8333, 0.1667, 0.6667, 0.1667, 0.8333, 0.3333, 0.8333, 0.4589, 0.6667, 0.4589, 0.6667, 0.3333, 0.8333, 0.6256, 0.8333, 0.8333, 0.6449, 0.8333, 0.6667, 0.6256, 0.8333, 0.1667, 0.8333, 0.3333, 0.6667, 0.3333, 0.6667, 0.1667, 0.8333, 0.4589, 0.8333, 0.6256, 0.6667, 0.6256, 0.6667, 0.4589, 0.8333, 0.8333, 0.75, 1.0, 0.6449, 0.8333, 0.6667, 0.1667, 0.6667, 0.3333, 0.5, 0.3333, 0.5, 0.1667, 0.5833, 0.0, 0.6667, 0.1667, 0.5, 0.1667, 0.4167, 0.0, 0.5, 0.1667, 0.4167, 0.1667, 0.3333, 0.1667, 0.4167, 0.1667, 0.4167, 0.3333, 0.3333, 0.3333, 0.3333, 0.1667, 0.25, 0.0, 0.3333, 0.1667, 0.1667, 0.1667, 0.3333, 0.1667, 0.3333, 0.3333, 0.1667, 0.3333, 0.1667, 0.1667, 0.1667, 0.3333, 0.1667, 0.1667, 0.1667, 0.1667, 0.1667, 0.3333, 0.1667, 0.3333, 0.1667, 0.1667, 0.1667, 0.1667, 0.1667, 0.3333, 0.4167, 0.3333, 0.3164, 0.3333, 0.3123, 0.3333, 0.4167, 0.3333, 0.1667, 0.1667, 0.08333, 0.0, 0.08333, 0.0, 0.1667, 0.1667, 0.6667, 0.1667, 0.6667, 0.3333, 0.6667, 0.3333, 0.6667, 0.1667, 0.6667, 0.3333, 0.517, 0.3333, 0.521, 0.3333, 0.6667, 0.3333, 0.75, 0.0, 0.6667, 0.1667, 0.6667, 0.1667, 0.75, 0.0, 0.3164, 0.3333, 0.1667, 0.3333, 0.1667, 0.3333, 0.3123, 0.3333, 0.517, 0.3333, 0.4167, 0.3333, 0.4167, 0.3333, 0.521, 0.3333, 0.5, 0.1667, 0.5, 0.3333, 0.4167, 0.3333, 0.4167, 0.1667, 0.521, 0.3333, 0.4167, 0.3333, 0.4167, 0.3333, 0.5, 0.3333, 0.517, 0.6256, 0.5, 0.8333, 0.4167, 0.8333, 0.4167, 0.6256, 0.5005, 0.3703, 0.501, 0.4219, 0.4167, 0.4209, 0.4167, 0.3713, 0.3353, 0.5821, 0.3348, 0.5023, 0.3348, 0.5023, 0.3353, 0.5821, 0.4167, 0.4589, 0.4167, 0.6256, 0.3978, 0.5821, 0.3983, 0.5023, 0.4167, 0.6256, 0.3164, 0.6256, 0.3353, 0.5821, 0.3978, 0.5821, 0.3164, 0.6256, 0.3164, 0.4589, 0.3348, 0.5023, 0.3353, 0.5821, 0.3164, 0.4589, 0.4167, 0.4589, 0.3983, 0.5023, 0.3348, 0.5023, 0.517, 0.4589, 0.517, 0.6256, 0.498, 0.5821, 0.4985, 0.5023, 0.517, 0.6256, 0.4167, 0.6256, 0.4356, 0.5821, 0.498, 0.5821, 0.4167, 0.6256, 0.4167, 0.4589, 0.4351, 0.5023, 0.4356, 0.5821, 0.4167, 0.4589, 0.517, 0.4589, 0.4985, 0.5023, 0.4351, 0.5023, 0.3983, 0.5023, 0.3978, 0.5821, 0.3353, 0.5821, 0.3348, 0.5023, 0.4985, 0.5023, 0.498, 0.5821, 0.4356, 0.5821, 0.4351, 0.5023, 0.498, 0.5821, 0.4356, 0.5821, 0.4356, 0.5821, 0.498, 0.5821, 0.4985, 0.5023, 0.498, 0.5821, 0.498, 0.5821, 0.4985, 0.5023, 0.3978, 0.5821, 0.3353, 0.5821, 0.3353, 0.5821, 0.3978, 0.5821, 0.4356, 0.5821, 0.4351, 0.5023, 0.4351, 0.5023, 0.4356, 0.5821, 0.3983, 0.5023, 0.3978, 0.5821, 0.3978, 0.5821, 0.3983, 0.5023, 0.4351, 0.5023, 0.4985, 0.5023, 0.4985, 0.5023, 0.4351, 0.5023, 0.501, 0.4219, 0.5005, 0.3703, 0.517, 0.3333, 0.517, 0.4589, 0.3328, 0.3703, 0.3323, 0.4219, 0.3164, 0.4589, 0.3164, 0.3333, 0.4167, 0.4209, 0.501, 0.4219, 0.517, 0.4589, 0.4167, 0.4589, 0.5005, 0.3703, 0.4167, 0.3713, 0.4167, 0.3333, 0.517, 0.3333, 0.3323, 0.4219, 0.4167, 0.4209, 0.4167, 0.4589, 0.3164, 0.4589, 0.4167, 0.3713, 0.3328, 0.3703, 0.3164, 0.3333, 0.4167, 0.3333, 0.5, 0.8333, 0.4167, 1.0, 0.4167, 0.8333])
me_sphere_001.use_remesh_fix_poles = True
me_sphere_001.use_remesh_preserve_attributes = False
me_sphere_001.use_mirror_vertex_groups = False
me_sphere_001.update()

# ---- objects
ob_cofin2 = bpy.data.objects.new('Cofin2', me_cube)
ob_light = bpy.data.objects.new('Light', light_light)
ob_cofin3 = bpy.data.objects.new('Cofin3', me_cube_001)
ob_cofin1 = bpy.data.objects.new('Cofin1', me_cube_002)
ob_skeleton = bpy.data.objects.new('Skeleton', me_sphere)
ob_skeleton_001 = bpy.data.objects.new('Skeleton.001', me_sphere_001)

# ---- transforms, parenting, visibility, modifiers, constraints
ob_cofin2.location = (-0.6312, 0.0, 0.0)
ob_cofin2.lock_rotations_4d = False
ob_cofin2.empty_display_type = 'ARROWS'
ob_cofin2.lineart.crease_threshold = 0.0
ob_light.location = (3.445, 1.005, 5.904)
ob_light.rotation_euler = (0.6503, 0.05522, 1.866)
ob_light.lock_rotations_4d = False
ob_light.empty_display_type = 'ARROWS'
ob_light.color = (0.0, 0.0, 0.0, 0.0)
ob_light.lineart.crease_threshold = 0.0
ob_cofin3.location = (0.8688, 0.0, 0.0)
ob_cofin3.lock_rotations_4d = False
ob_cofin3.empty_display_type = 'ARROWS'
ob_cofin3.lineart.crease_threshold = 0.0
ob_cofin1.location = (-2.131, 0.0, 0.0)
ob_cofin1.lock_rotations_4d = False
ob_cofin1.empty_display_type = 'ARROWS'
ob_cofin1.lineart.crease_threshold = 0.0
ob_skeleton.location = (2.377, 0.0, 0.0)
ob_skeleton.lineart.crease_threshold = 0.0
ob_skeleton_001.location = (3.149, 0.0, 0.0)
ob_skeleton_001.lineart.crease_threshold = 0.0

# ---- collection membership
col_collection.objects.link(ob_cofin2)
col_collection.objects.link(ob_light)
col_collection.objects.link(ob_cofin3)
col_collection.objects.link(ob_cofin1)
col_collection.objects.link(ob_skeleton)
col_collection.objects.link(ob_skeleton_001)

# ---- scene / render settings (as saved in the file)
scene.frame_start = 1; scene.frame_end = 250; scene.frame_set(24)
scene.render.engine = 'BLENDER_EEVEE_NEXT'
scene.cycles.use_denoising = False
scene.cycles.samples = 128
scene.cycles.sampling_pattern = 'TABULATED_SOBOL'
scene.cycles.use_adaptive_sampling = False
scene.cycles.use_light_tree = False
scene.view_settings.view_transform = 'Filmic'
bpy.context.view_layer.update()

# ---- added for rendering (the .blend has no active camera): camera
cam_auto = bpy.data.cameras.new('AutoCamera')
cam_auto.lens = 50.0
cam_auto.sensor_width = 36.0
cam_auto.clip_end = 1000.0
ob_auto_camera = bpy.data.objects.new('AutoCamera', cam_auto)
scene.collection.objects.link(ob_auto_camera)
ob_auto_camera.location = (6.6072, -7.97815, 5.93697)
ob_auto_camera.rotation_euler = (1.09748, -7.21219e-08, 0.694738)
scene.camera = ob_auto_camera
bpy.context.view_layer.update()
